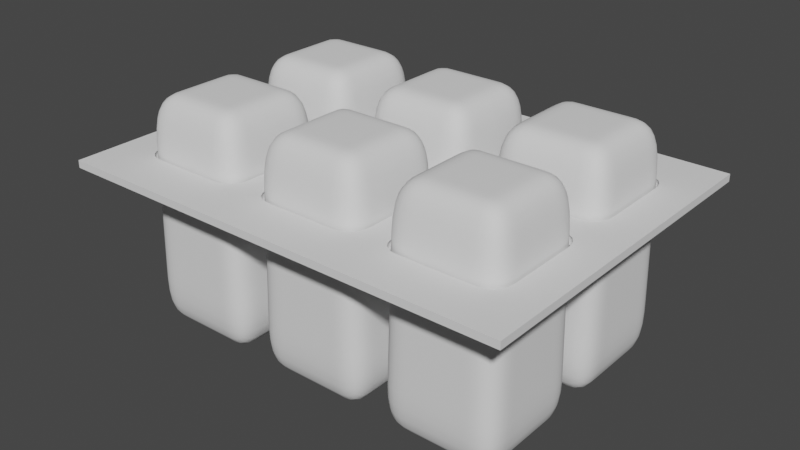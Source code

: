# Source: BrightModuleButton.blend  (saved by Blender 2.80.75; exported with 4.5.12 LTS)
import bpy
from mathutils import Matrix  # noqa: F401  (used for matrix-valued properties, if any)

bpy.ops.wm.read_factory_settings(use_empty=True)
scene = bpy.context.scene
scene.name = 'Scene'

# ---- collections
col_collection = bpy.data.collections.new('Collection'); scene.collection.children.link(col_collection)

# ---- world
world_world = bpy.data.worlds.new('World'); scene.world = world_world
world_world.use_nodes = True; world_world.node_tree.nodes.clear()
_N = world_world.node_tree.nodes; _L = world_world.node_tree.links
n0 = _N.new('ShaderNodeOutputWorld'); n0.name = 'World Output'; n0.location = (300, 300)
n1 = _N.new('ShaderNodeBackground'); n1.name = 'Background'; n1.location = (10, 300)
n1.inputs[0].default_value = (0.05088, 0.05088, 0.05088, 1.0)
_L.new(n1.outputs[0], n0.inputs[0])
n0.is_active_output = True
world_world.color = (0.05088, 0.05088, 0.05088)
world_world.use_sun_shadow = False
world_world.sun_shadow_jitter_overblur = 0.0

# ---- meshes
me_cube_006 = bpy.data.meshes.new('Cube.006')
me_cube_006.from_pydata([(-1.0, -1.0, -1.0), (-0.9282, -0.9282, 1.0), (-1.0, 1.0, -1.0), (-0.9282, 0.9282, 1.0), (1.0, -1.0, -1.0), (0.9282, -0.9282, 1.0), (1.0, 1.0, -1.0), (0.9282, 0.9282, 1.0)], [], [(0, 1, 3, 2), (2, 3, 7, 6), (6, 7, 5, 4), (4, 5, 1, 0), (2, 6, 4, 0), (7, 3, 1, 5)])
me_cube_006.polygons.foreach_set('use_smooth', [True] * 6)
_uv = me_cube_006.uv_layers.new(name='UVMap')
_uv.uv.foreach_set('vector', [0.375, 0.0, 0.625, 0.0, 0.625, 0.25, 0.375, 0.25, 0.375, 0.25, 0.625, 0.25, 0.625, 0.5, 0.375, 0.5, 0.375, 0.5, 0.625, 0.5, 0.625, 0.75, 0.375, 0.75, 0.375, 0.75, 0.625, 0.75, 0.625, 1.0, 0.375, 1.0, 0.125, 0.5, 0.375, 0.5, 0.375, 0.75, 0.125, 0.75, 0.625, 0.5, 0.875, 0.5, 0.875, 0.75, 0.625, 0.75])
me_cube_006.use_remesh_preserve_volume = False
me_cube_006.use_remesh_preserve_attributes = False
me_cube_006.use_mirror_vertex_groups = False
me_cube_006.update()
me_cube_000 = bpy.data.meshes.new('Cube.000')
me_cube_000.from_pydata([(-1.0, -1.0, -1.0), (-0.9282, -0.9282, 1.0), (-1.0, 1.0, -1.0), (-0.9282, 0.9282, 1.0), (1.0, -1.0, -1.0), (0.9282, -0.9282, 1.0), (1.0, 1.0, -1.0), (0.9282, 0.9282, 1.0)], [], [(0, 1, 3, 2), (2, 3, 7, 6), (6, 7, 5, 4), (4, 5, 1, 0), (2, 6, 4, 0), (7, 3, 1, 5)])
me_cube_000.polygons.foreach_set('use_smooth', [True] * 6)
_uv = me_cube_000.uv_layers.new(name='UVMap')
_uv.uv.foreach_set('vector', [0.375, 0.0, 0.625, 0.0, 0.625, 0.25, 0.375, 0.25, 0.375, 0.25, 0.625, 0.25, 0.625, 0.5, 0.375, 0.5, 0.375, 0.5, 0.625, 0.5, 0.625, 0.75, 0.375, 0.75, 0.375, 0.75, 0.625, 0.75, 0.625, 1.0, 0.375, 1.0, 0.125, 0.5, 0.375, 0.5, 0.375, 0.75, 0.125, 0.75, 0.625, 0.5, 0.875, 0.5, 0.875, 0.75, 0.625, 0.75])
me_cube_000.use_remesh_preserve_volume = False
me_cube_000.use_remesh_preserve_attributes = False
me_cube_000.use_mirror_vertex_groups = False
me_cube_000.update()
me_cube_001 = bpy.data.meshes.new('Cube.001')
me_cube_001.from_pydata([(-1.0, -1.0, -1.0), (-0.9282, -0.9282, 1.0), (-1.0, 1.0, -1.0), (-0.9282, 0.9282, 1.0), (1.0, -1.0, -1.0), (0.9282, -0.9282, 1.0), (1.0, 1.0, -1.0), (0.9282, 0.9282, 1.0)], [], [(0, 1, 3, 2), (2, 3, 7, 6), (6, 7, 5, 4), (4, 5, 1, 0), (2, 6, 4, 0), (7, 3, 1, 5)])
me_cube_001.polygons.foreach_set('use_smooth', [True] * 6)
_uv = me_cube_001.uv_layers.new(name='UVMap')
_uv.uv.foreach_set('vector', [0.375, 0.0, 0.625, 0.0, 0.625, 0.25, 0.375, 0.25, 0.375, 0.25, 0.625, 0.25, 0.625, 0.5, 0.375, 0.5, 0.375, 0.5, 0.625, 0.5, 0.625, 0.75, 0.375, 0.75, 0.375, 0.75, 0.625, 0.75, 0.625, 1.0, 0.375, 1.0, 0.125, 0.5, 0.375, 0.5, 0.375, 0.75, 0.125, 0.75, 0.625, 0.5, 0.875, 0.5, 0.875, 0.75, 0.625, 0.75])
me_cube_001.use_remesh_preserve_volume = False
me_cube_001.use_remesh_preserve_attributes = False
me_cube_001.use_mirror_vertex_groups = False
me_cube_001.update()
me_cube_004 = bpy.data.meshes.new('Cube.004')
me_cube_004.from_pydata([(-1.0, -1.0, -1.0), (-0.9282, -0.9282, 1.0), (-1.0, 1.0, -1.0), (-0.9282, 0.9282, 1.0), (1.0, -1.0, -1.0), (0.9282, -0.9282, 1.0), (1.0, 1.0, -1.0), (0.9282, 0.9282, 1.0)], [], [(0, 1, 3, 2), (2, 3, 7, 6), (6, 7, 5, 4), (4, 5, 1, 0), (2, 6, 4, 0), (7, 3, 1, 5)])
me_cube_004.polygons.foreach_set('use_smooth', [True] * 6)
_uv = me_cube_004.uv_layers.new(name='UVMap')
_uv.uv.foreach_set('vector', [0.375, 0.0, 0.625, 0.0, 0.625, 0.25, 0.375, 0.25, 0.375, 0.25, 0.625, 0.25, 0.625, 0.5, 0.375, 0.5, 0.375, 0.5, 0.625, 0.5, 0.625, 0.75, 0.375, 0.75, 0.375, 0.75, 0.625, 0.75, 0.625, 1.0, 0.375, 1.0, 0.125, 0.5, 0.375, 0.5, 0.375, 0.75, 0.125, 0.75, 0.625, 0.5, 0.875, 0.5, 0.875, 0.75, 0.625, 0.75])
me_cube_004.use_remesh_preserve_volume = False
me_cube_004.use_remesh_preserve_attributes = False
me_cube_004.use_mirror_vertex_groups = False
me_cube_004.update()
me_cube_003 = bpy.data.meshes.new('Cube.003')
me_cube_003.from_pydata([(-1.0, -1.0, -1.0), (-0.9282, -0.9282, 1.0), (-1.0, 1.0, -1.0), (-0.9282, 0.9282, 1.0), (1.0, -1.0, -1.0), (0.9282, -0.9282, 1.0), (1.0, 1.0, -1.0), (0.9282, 0.9282, 1.0)], [], [(0, 1, 3, 2), (2, 3, 7, 6), (6, 7, 5, 4), (4, 5, 1, 0), (2, 6, 4, 0), (7, 3, 1, 5)])
me_cube_003.polygons.foreach_set('use_smooth', [True] * 6)
_uv = me_cube_003.uv_layers.new(name='UVMap')
_uv.uv.foreach_set('vector', [0.375, 0.0, 0.625, 0.0, 0.625, 0.25, 0.375, 0.25, 0.375, 0.25, 0.625, 0.25, 0.625, 0.5, 0.375, 0.5, 0.375, 0.5, 0.625, 0.5, 0.625, 0.75, 0.375, 0.75, 0.375, 0.75, 0.625, 0.75, 0.625, 1.0, 0.375, 1.0, 0.125, 0.5, 0.375, 0.5, 0.375, 0.75, 0.125, 0.75, 0.625, 0.5, 0.875, 0.5, 0.875, 0.75, 0.625, 0.75])
me_cube_003.use_remesh_preserve_volume = False
me_cube_003.use_remesh_preserve_attributes = False
me_cube_003.use_mirror_vertex_groups = False
me_cube_003.update()
me_cube_002 = bpy.data.meshes.new('Cube.002')
me_cube_002.from_pydata([(-1.0, -1.0, -1.0), (-0.9282, -0.9282, 1.0), (-1.0, 1.0, -1.0), (-0.9282, 0.9282, 1.0), (1.0, -1.0, -1.0), (0.9282, -0.9282, 1.0), (1.0, 1.0, -1.0), (0.9282, 0.9282, 1.0)], [], [(0, 1, 3, 2), (2, 3, 7, 6), (6, 7, 5, 4), (4, 5, 1, 0), (2, 6, 4, 0), (7, 3, 1, 5)])
me_cube_002.polygons.foreach_set('use_smooth', [True] * 6)
_uv = me_cube_002.uv_layers.new(name='UVMap')
_uv.uv.foreach_set('vector', [0.375, 0.0, 0.625, 0.0, 0.625, 0.25, 0.375, 0.25, 0.375, 0.25, 0.625, 0.25, 0.625, 0.5, 0.375, 0.5, 0.375, 0.5, 0.625, 0.5, 0.625, 0.75, 0.375, 0.75, 0.375, 0.75, 0.625, 0.75, 0.625, 1.0, 0.375, 1.0, 0.125, 0.5, 0.375, 0.5, 0.375, 0.75, 0.125, 0.75, 0.625, 0.5, 0.875, 0.5, 0.875, 0.75, 0.625, 0.75])
me_cube_002.use_remesh_preserve_volume = False
me_cube_002.use_remesh_preserve_attributes = False
me_cube_002.use_mirror_vertex_groups = False
me_cube_002.update()
me_plane = bpy.data.meshes.new('Plane')
me_plane.from_pydata([(-0.1224, 0.07339, -0.007861), (-0.1504, 0.07415, -0.02277), (-0.178, 0.0779, -0.02722), (-0.2024, 0.08776, -0.02049), (-0.2212, 0.105, -0.01357), (-0.245, 0.2369, -0.007861), (-0.2444, 0.1999, -0.02187), (-0.2416, 0.1627, -0.02792), (-0.2341, 0.1301, -0.02115), (-0.245, 0.5631, -0.007861), (-0.2444, 0.6005, -0.02277), (-0.2416, 0.6374, -0.02722), (-0.2342, 0.6698, -0.02049), (-0.2212, 0.6949, -0.01357), (-0.1224, 0.7266, -0.007861), (-0.1501, 0.7259, -0.02187), (-0.178, 0.7221, -0.02792), (-0.2024, 0.7122, -0.02115), (0.245, 0.2369, -0.007861), (0.2444, 0.1995, -0.02277), (0.2416, 0.1626, -0.02722), (0.2342, 0.1302, -0.02049), (0.2212, 0.1051, -0.01357), (0.1224, 0.07339, -0.007861), (0.1501, 0.07411, -0.02187), (0.178, 0.07789, -0.02792), (0.2024, 0.08782, -0.02115), (0.1224, 0.7266, -0.007861), (0.1504, 0.7259, -0.02277), (0.178, 0.7221, -0.02722), (0.2024, 0.7122, -0.02049), (0.2212, 0.695, -0.01357), (0.245, 0.5631, -0.007861), (0.2444, 0.6001, -0.02187), (0.2416, 0.6373, -0.02792), (0.2341, 0.6699, -0.02115), (-0.7224, 0.07339, -0.007861), (-0.7504, 0.07415, -0.02277), (-0.778, 0.0779, -0.02722), (-0.8024, 0.08776, -0.02049), (-0.8212, 0.105, -0.01357), (-0.845, 0.2369, -0.007861), (-0.8444, 0.1999, -0.02187), (-0.8416, 0.1627, -0.02792), (-0.8341, 0.1301, -0.02115), (-0.845, 0.5631, -0.007861), (-0.8444, 0.6005, -0.02277), (-0.8416, 0.6374, -0.02722), (-0.8342, 0.6698, -0.02049), (-0.8212, 0.6949, -0.01357), (-0.7224, 0.7266, -0.007861), (-0.7501, 0.7259, -0.02187), (-0.778, 0.7221, -0.02792), (-0.8024, 0.7122, -0.02115), (-0.355, 0.2369, -0.007861), (-0.3556, 0.1995, -0.02277), (-0.3584, 0.1626, -0.02722), (-0.3658, 0.1302, -0.02049), (-0.3788, 0.1051, -0.01357), (-0.4776, 0.07339, -0.007861), (-0.4499, 0.07411, -0.02187), (-0.422, 0.07789, -0.02792), (-0.3976, 0.08782, -0.02115), (-0.4776, 0.7266, -0.007861), (-0.4496, 0.7259, -0.02277), (-0.422, 0.7221, -0.02722), (-0.3976, 0.7122, -0.02049), (-0.3788, 0.695, -0.01357), (-0.355, 0.5631, -0.007861), (-0.3556, 0.6001, -0.02187), (-0.3584, 0.6373, -0.02792), (-0.3659, 0.6699, -0.02115), (0.4776, 0.07339, -0.007861), (0.4496, 0.07415, -0.02277), (0.422, 0.0779, -0.02722), (0.3976, 0.08776, -0.02049), (0.3788, 0.105, -0.01357), (0.355, 0.2369, -0.007861), (0.3556, 0.1999, -0.02187), (0.3584, 0.1627, -0.02792), (0.3659, 0.1301, -0.02115), (0.355, 0.5631, -0.007861), (0.3556, 0.6005, -0.02277), (0.3584, 0.6374, -0.02722), (0.3658, 0.6698, -0.02049), (0.3788, 0.6949, -0.01357), (0.4776, 0.7266, -0.007861), (0.4499, 0.7259, -0.02187), (0.422, 0.7221, -0.02792), (0.3976, 0.7122, -0.02115), (0.845, 0.2369, -0.007861), (0.8444, 0.1995, -0.02277), (0.8416, 0.1626, -0.02722), (0.8342, 0.1302, -0.02049), (0.8212, 0.1051, -0.01357), (0.7224, 0.07339, -0.007861), (0.7501, 0.07411, -0.02187), (0.778, 0.07789, -0.02792), (0.8024, 0.08782, -0.02115), (0.7224, 0.7266, -0.007861), (0.7504, 0.7259, -0.02277), (0.778, 0.7221, -0.02722), (0.8024, 0.7122, -0.02049), (0.8212, 0.695, -0.01357), (0.845, 0.5631, -0.007861), (0.8444, 0.6001, -0.02187), (0.8416, 0.6373, -0.02792), (0.8341, 0.6699, -0.02115), (0.4776, -0.7266, -0.007861), (0.4496, -0.7259, -0.02277), (0.422, -0.7221, -0.02722), (0.3976, -0.7122, -0.02049), (0.3788, -0.695, -0.01357), (0.355, -0.5631, -0.007861), (0.3556, -0.6001, -0.02187), (0.3584, -0.6373, -0.02792), (0.3659, -0.6699, -0.02115), (0.355, -0.2369, -0.007861), (0.3556, -0.1995, -0.02277), (0.3584, -0.1626, -0.02722), (0.3658, -0.1302, -0.02049), (0.3788, -0.1051, -0.01357), (0.4776, -0.07339, -0.007861), (0.4499, -0.07411, -0.02187), (0.422, -0.07789, -0.02792), (0.3976, -0.08782, -0.02115), (0.845, -0.5631, -0.007861), (0.8444, -0.6005, -0.02277), (0.8416, -0.6374, -0.02722), (0.8342, -0.6698, -0.02049), (0.8212, -0.6949, -0.01357), (0.7224, -0.7266, -0.007861), (0.7501, -0.7259, -0.02187), (0.778, -0.7221, -0.02792), (0.8024, -0.7122, -0.02115), (0.7224, -0.07339, -0.007861), (0.7504, -0.07415, -0.02277), (0.778, -0.0779, -0.02722), (0.8024, -0.08776, -0.02049), (0.8212, -0.105, -0.01357), (0.845, -0.2369, -0.007861), (0.8444, -0.1999, -0.02187), (0.8416, -0.1627, -0.02792), (0.8341, -0.1301, -0.02115), (-0.1224, -0.7266, -0.007861), (-0.1504, -0.7259, -0.02277), (-0.178, -0.7221, -0.02722), (-0.2024, -0.7122, -0.02049), (-0.2212, -0.695, -0.01357), (-0.245, -0.5631, -0.007861), (-0.2444, -0.6001, -0.02187), (-0.2416, -0.6373, -0.02792), (-0.2341, -0.6699, -0.02115), (-0.245, -0.2369, -0.007861), (-0.2444, -0.1995, -0.02277), (-0.2416, -0.1626, -0.02722), (-0.2342, -0.1302, -0.02049), (-0.2212, -0.1051, -0.01357), (-0.1224, -0.07339, -0.007861), (-0.1501, -0.07411, -0.02187), (-0.178, -0.07789, -0.02792), (-0.2024, -0.08782, -0.02115), (0.245, -0.5631, -0.007861), (0.2444, -0.6005, -0.02277), (0.2416, -0.6374, -0.02722), (0.2342, -0.6698, -0.02049), (0.2212, -0.6949, -0.01357), (0.1224, -0.7266, -0.007861), (0.1501, -0.7259, -0.02187), (0.178, -0.7221, -0.02792), (0.2024, -0.7122, -0.02115), (0.1224, -0.07339, -0.007861), (0.1504, -0.07415, -0.02277), (0.178, -0.0779, -0.02722), (0.2024, -0.08776, -0.02049), (0.2212, -0.105, -0.01357), (0.245, -0.2369, -0.007861), (0.2444, -0.1999, -0.02187), (0.2416, -0.1627, -0.02792), (0.2341, -0.1301, -0.02115), (-0.7224, -0.7266, -0.007861), (-0.7504, -0.7259, -0.02277), (-0.778, -0.7221, -0.02722), (-0.8024, -0.7122, -0.02049), (-0.8212, -0.695, -0.01357), (-0.845, -0.5631, -0.007861), (-0.8444, -0.6001, -0.02187), (-0.8416, -0.6373, -0.02792), (-0.8341, -0.6699, -0.02115), (-0.845, -0.2369, -0.007861), (-0.8444, -0.1995, -0.02277), (-0.8416, -0.1626, -0.02722), (-0.8342, -0.1302, -0.02049), (-0.8212, -0.1051, -0.01357), (-0.7224, -0.07339, -0.007861), (-0.7501, -0.07411, -0.02187), (-0.778, -0.07789, -0.02792), (-0.8024, -0.08782, -0.02115), (-0.355, -0.5631, -0.007861), (-0.3556, -0.6005, -0.02277), (-0.3584, -0.6374, -0.02722), (-0.3658, -0.6698, -0.02049), (-0.3788, -0.6949, -0.01357), (-0.4776, -0.7266, -0.007861), (-0.4499, -0.7259, -0.02187), (-0.422, -0.7221, -0.02792), (-0.3976, -0.7122, -0.02115), (-0.4776, -0.07339, -0.007861), (-0.4496, -0.07415, -0.02277), (-0.422, -0.0779, -0.02722), (-0.3976, -0.08776, -0.02049), (-0.3788, -0.105, -0.01357), (-0.355, -0.2369, -0.007861), (-0.3556, -0.1999, -0.02187), (-0.3584, -0.1627, -0.02792), (-0.3659, -0.1301, -0.02115), (-1.0, -1.0, 0.0), (1.0, -1.0, 0.0), (-1.0, 1.0, 0.0), (1.0, 1.0, 0.0), (-1.0, 1.0, -0.1285), (-1.0, -1.0, -0.1285), (1.0, -1.0, -0.1285), (1.0, 1.0, -0.1285), (-0.4777, -0.07333, -9.313e-10), (-0.7223, -0.07333, -9.313e-10), (-0.75, -0.07391, -3.725e-09), (-0.3977, -0.08754, -9.313e-09), (-0.4498, -0.07394, 1.676e-08), (-0.4222, -0.0776, 1.863e-09), (-0.3788, -0.105, 3.725e-09), (-0.8213, -0.105, 3.725e-09), (-0.8343, -0.1303, -9.313e-09), (-0.8418, -0.1629, 1.863e-09), (-0.355, -0.2369, -9.313e-10), (-0.3554, -0.2001, -3.725e-09), (-0.8445, -0.1997, 1.676e-08), (-0.845, -0.2369, -9.313e-10), (-0.355, -0.5631, -9.313e-10), (-0.3555, -0.6003, 1.676e-08), (-0.8446, -0.5999, -3.725e-09), (-0.845, -0.5631, -9.313e-10), (-0.3582, -0.6371, 1.863e-09), (-0.3657, -0.6697, -9.313e-09), (-0.3787, -0.695, 3.725e-09), (-0.8212, -0.695, 3.725e-09), (-0.3976, -0.7124, 9.313e-09), (-0.4222, -0.7224, 0.0), (-0.7778, -0.7224, 1.863e-09), (-0.8023, -0.7125, -9.313e-09), (-0.45, -0.7261, -3.725e-09), (-0.4777, -0.7267, -9.313e-10), (-0.7223, -0.7267, -9.313e-10), (-0.7502, -0.7261, 1.676e-08), (-0.7778, -0.07759, 0.0), (-0.7229, -0.07814, -0.1285), (-0.4771, -0.07814, -0.1285), (-0.7505, -0.07865, -0.1285), (-0.3813, -0.1083, -0.1285), (-0.3987, -0.09213, -0.1285), (-0.8013, -0.09215, -0.1285), (-0.8024, -0.0876, 9.313e-09), (-0.8188, -0.1083, -0.1285), (-0.3657, -0.1302, 9.313e-09), (-0.3691, -0.1315, -0.1285), (-0.8309, -0.1316, -0.1285), (-0.3586, -0.2361, -0.1285), (-0.359, -0.1993, -0.1285), (-0.3582, -0.163, 0.0), (-0.841, -0.199, -0.1285), (-0.8414, -0.2361, -0.1285), (-0.3586, -0.5639, -0.1285), (-0.841, -0.6007, -0.1285), (-0.8414, -0.5639, -0.1285), (-0.3691, -0.6684, -0.1285), (-0.8309, -0.6685, -0.1285), (-0.8343, -0.6698, 9.313e-09), (-0.8418, -0.637, 0.0), (-0.3812, -0.6917, -0.1285), (-0.3987, -0.7079, -0.1285), (-0.8013, -0.7079, -0.1285), (-0.8187, -0.6917, -0.1285), (-0.7229, -0.7219, -0.1285), (-0.4771, -0.7219, -0.1285), (-0.4495, -0.7213, -0.1285), (-0.4219, -0.0824, -0.1285), (-0.4493, -0.07868, -0.1285), (-0.778, -0.08236, -0.1285), (-0.3618, -0.1627, -0.1285), (-0.8382, -0.1626, -0.1285), (-0.359, -0.601, -0.1285), (-0.3618, -0.6374, -0.1285), (-0.8382, -0.6373, -0.1285), (-0.422, -0.7176, -0.1285), (-0.7507, -0.7213, -0.1285), (-0.7781, -0.7176, -0.1285), (0.1223, -0.07333, -9.313e-10), (-0.1223, -0.07333, -9.313e-10), (-0.15, -0.07391, 2.235e-08), (0.2023, -0.08754, -9.313e-09), (0.1502, -0.07394, -1.118e-08), (0.1778, -0.0776, 1.863e-09), (0.2212, -0.105, -2.142e-08), (-0.2213, -0.105, -2.142e-08), (-0.2343, -0.1303, -9.313e-09), (-0.2418, -0.1629, 1.863e-09), (0.245, -0.2369, -9.313e-10), (0.2446, -0.2001, 2.235e-08), (-0.2445, -0.1997, -1.118e-08), (-0.245, -0.2369, 1.756e-07), (0.245, -0.5631, -7.683e-08), (0.2445, -0.6003, 4.098e-08), (-0.2446, -0.5987, -8.554e-10), (-0.2446, -0.5999, 2.235e-08), (-0.245, -0.5631, -1.35e-08), (0.2418, -0.6371, 2.98e-08), (0.2343, -0.6697, -2.049e-08), (0.2213, -0.695, 1.676e-08), (-0.2212, -0.695, -8.382e-09), (0.2024, -0.7124, -1.676e-08), (0.1778, -0.7224, 0.0), (-0.1778, -0.7224, -9.313e-09), (-0.2023, -0.7125, 3.725e-09), (0.1504, -0.726, -5.84e-10), (0.15, -0.7261, 2.235e-08), (0.1223, -0.7267, -9.313e-10), (-0.1223, -0.7267, 1.164e-08), (-0.1502, -0.7261, 1.863e-09), (-0.1778, -0.07759, 0.0), (-0.1229, -0.07814, -0.1285), (0.1229, -0.07814, -0.1285), (-0.1505, -0.07865, -0.1285), (0.2187, -0.1083, -0.1285), (0.2013, -0.09213, -0.1285), (-0.2013, -0.09215, -0.1285), (-0.2024, -0.0876, 2.235e-08), (-0.2188, -0.1083, -0.1285), (0.2343, -0.1302, 2.235e-08), (0.2309, -0.1315, -0.1285), (-0.2309, -0.1316, -0.1285), (0.2414, -0.2361, -0.1285), (0.241, -0.1993, -0.1285), (0.2418, -0.163, 0.0), (-0.241, -0.199, -0.1285), (-0.2414, -0.2361, -0.1285), (0.2414, -0.5735, -0.1285), (0.2414, -0.5639, -0.1285), (-0.241, -0.6007, -0.1285), (-0.2414, -0.5639, -0.1285), (-0.2414, -0.302, -0.1285), (0.2309, -0.6684, -0.1285), (-0.2309, -0.6685, -0.1285), (-0.2343, -0.6698, 9.313e-09), (-0.2418, -0.637, 1.304e-08), (0.2188, -0.6917, -0.1285), (0.2013, -0.7079, -0.1285), (-0.2013, -0.7079, -0.1285), (-0.2187, -0.6917, -0.1285), (-0.1229, -0.7219, -0.1285), (0.1229, -0.7219, -0.1285), (0.1505, -0.7213, -0.1285), (0.1781, -0.0824, -0.1285), (0.1507, -0.07868, -0.1285), (-0.178, -0.08236, -0.1285), (0.2382, -0.1627, -0.1285), (-0.2382, -0.1626, -0.1285), (0.241, -0.601, -0.1285), (0.2382, -0.6374, -0.1285), (-0.2382, -0.6373, -0.1285), (0.178, -0.7176, -0.1285), (-0.1507, -0.7213, -0.1285), (-0.1781, -0.7176, -0.1285), (0.7223, -0.07333, -9.313e-10), (0.4777, -0.07333, -9.313e-10), (0.45, -0.07391, -1.676e-08), (0.8023, -0.08754, -9.313e-09), (0.7502, -0.07394, 1.676e-08), (0.7778, -0.0776, 1.676e-08), (0.8212, -0.105, -8.382e-09), (0.3787, -0.105, -8.382e-09), (0.3657, -0.1303, -9.313e-09), (0.3582, -0.1629, 1.676e-08), (0.845, -0.2369, -9.313e-10), (0.8446, -0.2001, -1.676e-08), (0.3555, -0.1997, 1.676e-08), (0.355, -0.2369, -9.313e-10), (0.845, -0.5631, -9.313e-10), (0.8445, -0.6003, 1.676e-08), (0.3554, -0.5999, -6.892e-08), (0.355, -0.5631, 1.164e-08), (0.355, -0.3481, -7.956e-10), (0.8418, -0.6371, 1.676e-08), (0.8343, -0.6697, -9.313e-09), (0.8213, -0.695, -8.382e-09), (0.3788, -0.695, -1.471e-07), (0.8024, -0.7124, -5.588e-09), (0.7778, -0.7224, 0.0), (0.4222, -0.7224, 1.676e-08), (0.3977, -0.7125, -5.96e-08), (0.75, -0.7261, -1.676e-08), (0.7223, -0.7267, 7.451e-08), (0.4777, -0.7267, 2.421e-08), (0.4498, -0.7261, -1.024e-07), (0.4222, -0.07759, 0.0), (0.4771, -0.07814, -0.1285), (0.7229, -0.07814, -0.1285), (0.4495, -0.07865, -0.1285), (0.8187, -0.1083, -0.1285), (0.8013, -0.09213, -0.1285), (0.3987, -0.09215, -0.1285), (0.3976, -0.0876, -5.588e-09), (0.3812, -0.1083, -0.1285), (0.8343, -0.1302, -5.588e-09), (0.8309, -0.1315, -0.1285), (0.3691, -0.1316, -0.1285), (0.8414, -0.2361, -0.1285), (0.841, -0.1993, -0.1285), (0.8418, -0.163, 0.0), (0.359, -0.199, -0.1285), (0.3586, -0.2361, -0.1285), (0.8414, -0.5639, -0.1285), (0.359, -0.6007, -0.1285), (0.3586, -0.5639, -0.1285), (0.8309, -0.6684, -0.1285), (0.3691, -0.6685, -0.1285), (0.3657, -0.6698, 9.872e-08), (0.3582, -0.637, 1.043e-07), (0.8188, -0.6917, -0.1285), (0.8013, -0.7079, -0.1285), (0.3987, -0.7079, -0.1285), (0.3813, -0.6917, -0.1285), (0.4771, -0.7219, -0.1285), (0.5053, -0.7219, -0.1285), (0.7229, -0.7219, -0.1285), (0.7505, -0.7213, -0.1285), (0.7781, -0.0824, -0.1285), (0.7507, -0.07868, -0.1285), (0.422, -0.08236, -0.1285), (0.8382, -0.1627, -0.1285), (0.3618, -0.1626, -0.1285), (0.841, -0.601, -0.1285), (0.8382, -0.6374, -0.1285), (0.3618, -0.6373, -0.1285), (0.3628, -0.6417, -0.1285), (0.778, -0.7176, -0.1285), (0.4493, -0.7213, -0.1285), (0.4219, -0.7176, -0.1285), (0.7223, 0.7267, 1.164e-08), (0.4777, 0.7267, -9.313e-10), (0.45, 0.7261, 9.313e-09), (0.8023, 0.7125, 6.892e-08), (0.7502, 0.7261, 2.794e-08), (0.7778, 0.7224, 4.284e-08), (0.8212, 0.695, -8.382e-09), (0.3787, 0.695, 3.725e-09), (0.3657, 0.6697, 1.863e-08), (0.3582, 0.6371, 1.676e-08), (0.845, 0.5631, 1.164e-08), (0.8446, 0.5999, 2.235e-08), (0.3555, 0.6003, 1.863e-09), (0.355, 0.5631, -9.313e-10), (0.845, 0.2369, 3.679e-08), (0.845, 0.5511, 1.164e-08), (0.8445, 0.1997, -1.416e-07), (0.3554, 0.2001, -4.452e-07), (0.355, 0.2369, 1.164e-08), (0.355, 0.3832, -5.352e-10), (0.8418, 0.1629, 7.078e-08), (0.8343, 0.1303, -1.118e-07), (0.8213, 0.105, -5.867e-08), (0.3788, 0.105, -8.382e-09), (0.8024, 0.0876, -4.284e-08), (0.7778, 0.07759, 2.366e-07), (0.4222, 0.0776, -9.313e-09), (0.3977, 0.08754, 6.892e-08), (0.75, 0.07391, 2.235e-08), (0.7223, 0.07333, 1.164e-08), (0.4777, 0.07333, -7.683e-08), (0.4498, 0.07394, -2.421e-08), (0.4222, 0.7224, 0.0), (0.4771, 0.7219, -0.1285), (0.7229, 0.7219, -0.1285), (0.4495, 0.7213, -0.1285), (0.8187, 0.6917, -0.1285), (0.8013, 0.7079, -0.1285), (0.3987, 0.7079, -0.1285), (0.3976, 0.7124, 9.313e-09), (0.3812, 0.6917, -0.1285), (0.8343, 0.6698, 4.601e-07), (0.8309, 0.6685, -0.1285), (0.3691, 0.6684, -0.1285), (0.8414, 0.5639, -0.1285), (0.841, 0.6007, -0.1285), (0.8418, 0.637, -1.304e-08), (0.359, 0.601, -0.1285), (0.3586, 0.5639, -0.1285), (0.8414, 0.2361, -0.1285), (0.359, 0.1993, -0.1285), (0.3586, 0.2361, -0.1285), (0.8309, 0.1316, -0.1285), (0.3691, 0.1315, -0.1285), (0.3657, 0.1302, 9.313e-09), (0.3582, 0.163, 0.0), (0.8188, 0.1083, -0.1285), (0.8013, 0.09215, -0.1285), (0.3987, 0.09213, -0.1285), (0.3813, 0.1083, -0.1285), (0.4771, 0.07814, -0.1285), (0.7229, 0.07814, -0.1285), (0.7505, 0.07865, -0.1285), (0.7781, 0.7176, -0.1285), (0.7507, 0.7213, -0.1285), (0.422, 0.7176, -0.1285), (0.8382, 0.6373, -0.1285), (0.3618, 0.6374, -0.1285), (0.841, 0.199, -0.1285), (0.8382, 0.1626, -0.1285), (0.3618, 0.1627, -0.1285), (0.778, 0.08236, -0.1285), (0.4493, 0.07868, -0.1285), (0.4219, 0.0824, -0.1285), (-0.4777, 0.7267, -1.35e-08), (-0.7223, 0.7267, -1.35e-08), (-0.75, 0.7261, -1.676e-08), (-0.3977, 0.7125, 1.863e-08), (-0.4498, 0.7261, 1.863e-09), (-0.4222, 0.7224, 2.98e-08), (-0.3788, 0.695, 1.676e-08), (-0.8213, 0.695, 1.676e-08), (-0.8343, 0.6697, 3.725e-09), (-0.8418, 0.6371, 1.863e-09), (-0.355, 0.5631, -1.35e-08), (-0.3554, 0.5999, -1.676e-08), (-0.8445, 0.6003, 1.863e-09), (-0.845, 0.5631, 1.164e-08), (-0.355, 0.2369, -1.35e-08), (-0.3555, 0.1997, 1.863e-09), (-0.8446, 0.2001, 9.313e-09), (-0.845, 0.2369, -9.313e-10), (-0.3582, 0.1629, 2.98e-08), (-0.3657, 0.1303, 1.863e-08), (-0.3787, 0.105, 1.676e-08), (-0.8212, 0.105, 1.676e-08), (-0.3976, 0.0876, 9.313e-09), (-0.4222, 0.07759, 1.304e-08), (-0.7778, 0.0776, -9.313e-09), (-0.8023, 0.08754, 3.725e-09), (-0.45, 0.07391, -1.676e-08), (-0.4777, 0.07333, -1.35e-08), (-0.7223, 0.07333, 1.164e-08), (-0.7502, 0.07394, 1.863e-09), (-0.7778, 0.7224, 1.304e-08), (-0.7229, 0.7219, -0.1285), (-0.4771, 0.7219, -0.1285), (-0.5053, 0.7219, -0.1285), (-0.7505, 0.7213, -0.1285), (-0.3813, 0.6917, -0.1285), (-0.3987, 0.7079, -0.1285), (-0.8013, 0.7079, -0.1285), (-0.8024, 0.7124, 9.313e-09), (-0.8188, 0.6917, -0.1285), (-0.3657, 0.6698, 9.313e-09), (-0.3691, 0.6685, -0.1285), (-0.8309, 0.6684, -0.1285), (-0.3586, 0.5639, -0.1285), (-0.359, 0.6007, -0.1285), (-0.3582, 0.637, 1.304e-08), (-0.841, 0.601, -0.1285), (-0.8414, 0.5639, -0.1285), (-0.3586, 0.2361, -0.1285), (-0.841, 0.1993, -0.1285), (-0.8414, 0.2361, -0.1285), (-0.3691, 0.1316, -0.1285), (-0.8309, 0.1315, -0.1285), (-0.8343, 0.1302, 9.313e-09), (-0.8418, 0.163, 1.304e-08), (-0.3812, 0.1083, -0.1285), (-0.3987, 0.09215, -0.1285), (-0.8013, 0.09213, -0.1285), (-0.8187, 0.1083, -0.1285), (-0.7229, 0.07814, -0.1285), (-0.4771, 0.07814, -0.1285), (-0.4495, 0.07865, -0.1285), (-0.4219, 0.7176, -0.1285), (-0.4493, 0.7213, -0.1285), (-0.778, 0.7176, -0.1285), (-0.3618, 0.6373, -0.1285), (-0.3628, 0.6417, -0.1285), (-0.8382, 0.6374, -0.1285), (-0.359, 0.199, -0.1285), (-0.3618, 0.1626, -0.1285), (-0.8382, 0.1627, -0.1285), (-0.422, 0.08236, -0.1285), (-0.7507, 0.07868, -0.1285), (-0.7781, 0.0824, -0.1285), (0.1223, 0.7267, -9.313e-10), (-0.1223, 0.7267, -9.313e-10), (-0.15, 0.7261, 2.235e-08), (0.2023, 0.7125, 1.863e-08), (0.1502, 0.7261, 2.794e-08), (0.1778, 0.7224, 1.863e-09), (0.2212, 0.695, -8.382e-09), (-0.2213, 0.695, -8.382e-09), (-0.2343, 0.6697, 1.863e-08), (-0.2382, 0.6532, -3.009e-10), (-0.2418, 0.6371, 4.545e-07), (0.245, 0.5631, -1.35e-08), (0.2446, 0.5999, 2.235e-08), (-0.2445, 0.6003, -1.118e-08), (-0.245, 0.5631, -9.313e-10), (0.245, 0.2369, -1.49e-08), (0.245, 0.4332, -4.918e-10), (0.2445, 0.1997, 1.676e-08), (-0.2446, 0.2001, -1.676e-08), (-0.245, 0.2369, -2.98e-08), (0.2418, 0.1629, 1.863e-09), (0.2343, 0.1303, 3.725e-09), (0.2213, 0.105, -2.142e-08), (-0.2212, 0.105, 3.725e-09), (0.2024, 0.0876, 9.313e-09), (0.1778, 0.07759, 0.0), (-0.1778, 0.0776, -3.539e-08), (-0.2023, 0.08754, -4.843e-08), (0.15, 0.07391, 2.235e-08), (0.1223, 0.07333, 1.164e-08), (-0.1223, 0.07333, 2.421e-08), (-0.1502, 0.07394, -5.029e-08), (-0.1778, 0.7224, 1.304e-08), (-0.1229, 0.7219, -0.1285), (0.1229, 0.7219, -0.1285), (-0.1505, 0.7213, -0.1285), (0.2187, 0.6917, -0.1285), (0.2013, 0.7079, -0.1285), (-0.2013, 0.7079, -0.1285), (-0.2024, 0.7124, -1.676e-08), (-0.2188, 0.6917, -0.1285), (0.2343, 0.6698, 2.235e-08), (0.2309, 0.6685, -0.1285), (-0.2309, 0.6684, -0.1285), (0.2414, 0.5639, -0.1285), (0.241, 0.6007, -0.1285), (0.2418, 0.637, 1.304e-08), (-0.241, 0.601, -0.1285), (-0.2414, 0.5735, -0.1285), (-0.2414, 0.5639, -0.1285), (0.2414, 0.2361, -0.1285), (0.2414, 0.302, -0.1285), (-0.241, 0.1993, -0.1285), (-0.2414, 0.2361, -0.1285), (0.2309, 0.1316, -0.1285), (-0.2309, 0.1315, -0.1285), (-0.2343, 0.1302, -1.676e-08), (-0.2418, 0.163, -1.304e-08), (0.2188, 0.1083, -0.1285), (0.2013, 0.09215, -0.1285), (-0.2013, 0.09213, -0.1285), (-0.2187, 0.1083, -0.1285), (-0.1229, 0.07814, -0.1285), (0.1229, 0.07814, -0.1285), (0.1505, 0.07865, -0.1285), (0.1781, 0.7176, -0.1285), (0.1507, 0.7213, -0.1285), (-0.178, 0.7176, -0.1285), (0.2382, 0.6373, -0.1285), (-0.2382, 0.6374, -0.1285), (0.241, 0.199, -0.1285), (0.2382, 0.1626, -0.1285), (-0.2382, 0.1627, -0.1285), (0.178, 0.08236, -0.1285), (-0.1507, 0.07868, -0.1285), (-0.1781, 0.0824, -0.1285)], [], [(0, 657, 669, 1), (1, 669, 670, 2), (2, 670, 655, 3), (3, 655, 656, 4), (5, 6, 647, 648), (6, 7, 667, 647), (7, 8, 650, 667), (8, 4, 656, 650), (9, 644, 643, 642, 10), (10, 642, 664, 11), (11, 664, 638, 12), (12, 638, 635, 13), (14, 15, 630, 628), (15, 16, 662, 630), (16, 17, 633, 662), (17, 13, 635, 633), (18, 645, 665, 19), (19, 665, 666, 20), (20, 666, 649, 21), (21, 649, 653, 22), (23, 24, 659, 658), (24, 25, 668, 659), (25, 26, 654, 668), (26, 22, 653, 654), (27, 629, 661, 28), (28, 661, 660, 29), (29, 660, 632, 30), (30, 632, 631, 31), (32, 33, 640, 639), (33, 34, 663, 640), (34, 35, 637, 663), (35, 31, 631, 637), (9, 609, 614, 5), (27, 595, 596, 14), (18, 610, 611, 606, 32), (0, 625, 624, 23), (36, 580, 593, 37), (37, 593, 594, 38), (38, 594, 578, 39), (39, 578, 579, 40), (41, 42, 570, 571), (42, 43, 591, 570), (43, 44, 573, 591), (44, 40, 579, 573), (45, 568, 567, 46), (46, 567, 588, 47), (47, 588, 563, 48), (48, 563, 560, 49), (50, 51, 555, 552), (51, 52, 585, 555), (52, 53, 558, 585), (53, 49, 560, 558), (54, 569, 589, 55), (55, 589, 590, 56), (56, 590, 572, 57), (57, 572, 576, 58), (59, 60, 582, 581), (60, 61, 592, 582), (61, 62, 577, 592), (62, 58, 576, 577), (63, 553, 584, 64), (64, 584, 583, 65), (65, 583, 557, 66), (66, 557, 556, 67), (68, 69, 565, 564), (69, 70, 586, 565), (70, 71, 562, 587, 586), (71, 67, 556, 562), (45, 534, 538, 41), (63, 521, 522, 50), (54, 535, 531, 68), (36, 549, 548, 59), (72, 507, 519, 73), (73, 519, 520, 74), (74, 520, 505, 75), (75, 505, 506, 76), (77, 78, 497, 498), (78, 79, 517, 497), (79, 80, 500, 517), (80, 76, 506, 500), (81, 495, 494, 82), (82, 494, 514, 83), (83, 514, 490, 84), (84, 490, 487, 85), (86, 87, 482, 480), (87, 88, 512, 482), (88, 89, 485, 512), (89, 85, 487, 485), (90, 496, 515, 91), (91, 515, 516, 92), (92, 516, 499, 93), (93, 499, 503, 94), (95, 96, 509, 508), (96, 97, 518, 509), (97, 98, 504, 518), (98, 94, 503, 504), (99, 481, 511, 100), (100, 511, 510, 101), (101, 510, 484, 102), (102, 484, 483, 103), (104, 105, 492, 491), (105, 106, 513, 492), (106, 107, 489, 513), (107, 103, 483, 489), (81, 460, 466, 465, 77), (99, 447, 448, 86), (90, 461, 462, 457, 104), (72, 477, 476, 95), (108, 431, 445, 109), (109, 445, 446, 110), (110, 446, 429, 111), (111, 429, 430, 112), (113, 114, 421, 422), (114, 115, 442, 421), (115, 116, 424, 443, 442), (116, 112, 430, 424), (117, 419, 418, 118), (118, 418, 439, 119), (119, 439, 414, 120), (120, 414, 411, 121), (122, 123, 406, 404), (123, 124, 437, 406), (124, 125, 409, 437), (125, 121, 411, 409), (126, 420, 440, 127), (127, 440, 441, 128), (128, 441, 423, 129), (129, 423, 427, 130), (131, 132, 434, 433), (132, 133, 444, 434), (133, 134, 428, 444), (134, 130, 427, 428), (135, 405, 436, 136), (136, 436, 435, 137), (137, 435, 408, 138), (138, 408, 407, 139), (140, 141, 416, 415), (141, 142, 438, 416), (142, 143, 413, 438), (143, 139, 407, 413), (117, 385, 390, 389, 113), (135, 372, 373, 122), (126, 386, 382, 140), (108, 401, 400, 131), (144, 358, 370, 145), (145, 370, 371, 146), (146, 371, 356, 147), (147, 356, 357, 148), (149, 150, 347, 348), (150, 151, 368, 347), (151, 152, 351, 368), (152, 148, 357, 351), (153, 344, 343, 154), (154, 343, 365, 155), (155, 365, 339, 156), (156, 339, 336, 157), (158, 159, 331, 329), (159, 160, 363, 331), (160, 161, 334, 363), (161, 157, 336, 334), (162, 346, 345, 366, 163), (163, 366, 367, 164), (164, 367, 350, 165), (165, 350, 354, 166), (167, 168, 360, 359), (168, 169, 369, 360), (169, 170, 355, 369), (170, 166, 354, 355), (171, 330, 362, 172), (172, 362, 361, 173), (173, 361, 333, 174), (174, 333, 332, 175), (176, 177, 341, 340), (177, 178, 364, 341), (178, 179, 338, 364), (179, 175, 332, 338), (153, 309, 314, 149), (171, 296, 297, 158), (162, 310, 306, 176), (144, 326, 325, 167), (180, 282, 294, 181), (181, 294, 295, 182), (182, 295, 280, 183), (183, 280, 281, 184), (185, 186, 272, 273), (186, 187, 292, 272), (187, 188, 275, 292), (188, 184, 281, 275), (189, 270, 269, 190), (190, 269, 289, 191), (191, 289, 265, 192), (192, 265, 262, 193), (194, 195, 257, 255), (195, 196, 287, 257), (196, 197, 260, 287), (197, 193, 262, 260), (198, 271, 290, 199), (199, 290, 291, 200), (200, 291, 274, 201), (201, 274, 278, 202), (203, 204, 284, 283), (204, 205, 293, 284), (205, 206, 279, 293), (206, 202, 278, 279), (207, 256, 286, 208), (208, 286, 285, 209), (209, 285, 259, 210), (210, 259, 258, 211), (212, 213, 267, 266), (213, 214, 288, 267), (214, 215, 264, 288), (215, 211, 258, 264), (189, 237, 241, 185), (207, 224, 225, 194), (198, 238, 234, 212), (180, 252, 251, 203), (216, 237, 241, 240, 277, 276, 245, 249, 248, 253, 252, 251, 250, 247, 246, 244, 243, 242, 239, 238, 312, 313, 353, 352, 318, 322, 321, 327, 326, 325, 324, 323, 217), (221, 222, 432, 431, 445, 446, 429, 430, 424, 443, 345, 366, 367, 350, 354, 355, 369, 360, 359, 358, 370, 371, 356, 357, 351, 368, 347, 348, 349, 266, 271, 290, 291, 274, 278, 279, 293, 284, 283, 282, 294, 295, 280, 281, 275, 292, 272, 273), (217, 219, 223, 222), (218, 216, 221, 220), (219, 218, 220, 223), (216, 217, 222, 221), (268, 214, 213, 235), (233, 191, 192, 232), (227, 210, 211, 230), (249, 183, 184, 245), (248, 182, 183, 249), (276, 188, 187, 277), (247, 205, 204, 250), (236, 190, 191, 233), (254, 196, 195, 226), (250, 204, 203, 251), (226, 195, 194, 225), (224, 207, 208, 228), (256, 207, 194, 255), (229, 209, 210, 227), (231, 193, 197, 261), (235, 213, 212, 234), (239, 199, 200, 242), (246, 206, 205, 247), (270, 189, 185, 273), (243, 201, 202, 244), (252, 180, 181, 253), (242, 200, 201, 243), (282, 180, 203, 283), (217, 323, 320, 319, 317, 316, 315, 311, 310, 306, 390, 389, 388, 426, 425, 394, 398, 397, 402, 401, 400, 399, 396, 395, 393, 392, 391, 387, 386), (253, 181, 182, 248), (245, 184, 188, 276), (261, 197, 196, 254), (263, 215, 214, 268), (240, 186, 185, 241), (230, 211, 215, 263), (228, 208, 209, 229), (232, 192, 193, 231), (273, 270, 269, 289, 265, 262, 260, 287, 257, 255, 256, 286, 285, 259, 258, 264, 288, 267, 266, 349, 344, 343, 365, 339, 336, 334, 363, 331, 329, 330, 362, 361, 333, 332, 338, 364, 341, 340, 346, 345, 443, 442, 421, 422, 419, 418, 439, 414, 411, 409, 437, 406, 404, 405, 436, 435, 408, 407, 413, 438, 416, 415, 420, 440, 441, 423, 427, 428, 444, 434, 433, 432, 222, 223, 491, 496, 515, 516, 499, 503, 504, 518, 509, 508, 507, 519, 520, 505, 506, 500, 517, 497, 498, 646, 645, 665, 666, 649, 653, 654, 668, 659, 658, 657, 669, 670, 655, 656, 650, 667, 647, 648, 644, 643, 587, 586, 565, 564, 569, 589, 590, 572, 576, 577, 592, 582, 581, 580, 593, 594, 578, 579, 573, 591, 570, 571, 568, 567, 588, 563, 560, 558, 585, 555, 552, 554, 220, 221), (237, 189, 190, 236), (271, 198, 212, 266), (277, 187, 186, 240), (238, 198, 199, 239), (244, 202, 206, 246), (342, 178, 177, 307), (305, 155, 156, 304), (299, 174, 175, 302), (322, 147, 148, 318), (321, 146, 147, 322), (352, 152, 151, 353), (320, 169, 168, 324, 323), (308, 154, 155, 305), (328, 160, 159, 298), (324, 168, 167, 325), (298, 159, 158, 297), (296, 171, 172, 300), (330, 171, 158, 329), (301, 173, 174, 299), (303, 157, 161, 335), (307, 177, 176, 306), (311, 163, 164, 315), (319, 170, 169, 320), (344, 153, 149, 348, 349), (316, 165, 166, 317), (326, 144, 145, 327), (315, 164, 165, 316), (358, 144, 167, 359), (327, 145, 146, 321), (318, 148, 152, 352), (335, 161, 160, 328), (337, 179, 178, 342), (313, 150, 149, 314, 312), (302, 175, 179, 337), (300, 172, 173, 301), (304, 156, 157, 303), (309, 153, 154, 308), (346, 162, 176, 340), (353, 151, 150, 313), (310, 162, 163, 311), (317, 166, 170, 319), (417, 142, 141, 383), (381, 119, 120, 380), (375, 138, 139, 378), (398, 111, 112, 394), (397, 110, 111, 398), (425, 116, 115, 426), (396, 133, 132, 399), (384, 118, 119, 381), (403, 124, 123, 374), (399, 132, 131, 400), (374, 123, 122, 373), (372, 135, 136, 376), (405, 135, 122, 404), (377, 137, 138, 375), (379, 121, 125, 410), (383, 141, 140, 382), (387, 127, 128, 391), (395, 134, 133, 396), (419, 117, 113, 422), (386, 382, 383, 417, 412, 378, 375, 377, 376, 372, 373, 374, 403, 410, 379, 380, 381, 384, 385, 390, 306, 307, 342, 337, 302, 299, 301, 300, 296, 297, 298, 328, 335, 303, 304, 305, 308, 309, 314, 312, 238, 234, 235, 268, 263, 230, 227, 229, 228, 224, 225, 226, 254, 261, 231, 232, 233, 236, 237, 216, 218, 534, 538, 537, 575, 574, 542, 546, 545, 550, 549, 548, 547, 544, 543, 541, 540, 539, 536, 535, 614, 613, 652, 651, 618, 622, 621, 626, 625, 624, 623, 620, 619, 617, 616, 615, 612, 610, 465, 464, 502, 501, 470, 474, 473, 478, 477, 476, 475, 472, 471, 469, 468, 467, 463, 461, 462, 219, 217), (392, 129, 130, 393), (401, 108, 109, 402), (391, 128, 129, 392), (431, 108, 131, 433, 432), (402, 109, 110, 397), (394, 112, 116, 425), (410, 125, 124, 403), (412, 143, 142, 417), (388, 114, 113, 389), (378, 139, 143, 412), (376, 136, 137, 377), (380, 120, 121, 379), (385, 117, 118, 384), (420, 126, 140, 415), (426, 115, 114, 388), (386, 126, 127, 387), (393, 130, 134, 395), (493, 106, 105, 458), (456, 83, 84, 455), (450, 102, 103, 453), (474, 75, 76, 470), (473, 74, 75, 474), (501, 80, 79, 502), (472, 97, 96, 475), (459, 82, 83, 456), (479, 88, 87, 449), (475, 96, 95, 476), (449, 87, 86, 448), (219, 462, 457, 458, 493, 488, 453, 450, 452, 451, 447, 448, 449, 479, 486, 454, 455, 456, 459, 460, 466, 611, 606, 607, 641, 636, 601, 598, 600, 599, 595, 596, 597, 627, 634, 602, 603, 604, 218), (447, 99, 100, 451), (481, 99, 86, 480), (452, 101, 102, 450), (454, 85, 89, 486), (220, 554, 553, 584, 583, 557, 556, 562, 587, 643, 642, 664, 638, 635, 633, 662, 630, 628, 629, 661, 660, 632, 631, 637, 663, 640, 639, 646, 498, 495, 494, 514, 490, 487, 485, 512, 482, 480, 481, 511, 510, 484, 483, 489, 513, 492, 491, 223), (458, 105, 104, 457), (463, 91, 92, 467), (471, 98, 97, 472), (495, 81, 77, 498), (468, 93, 94, 469), (477, 72, 73, 478), (467, 92, 93, 468), (507, 72, 95, 508), (478, 73, 74, 473), (470, 76, 80, 501), (486, 89, 88, 479), (488, 107, 106, 493), (464, 78, 77, 465), (453, 103, 107, 488), (451, 100, 101, 452), (455, 84, 85, 454), (460, 81, 82, 459), (496, 90, 104, 491), (502, 79, 78, 464), (461, 90, 91, 463), (469, 94, 98, 471), (566, 70, 69, 532), (530, 47, 48, 529), (465, 610, 611, 466), (524, 66, 67, 527), (546, 39, 40, 542), (545, 38, 39, 546), (574, 44, 43, 575), (544, 61, 60, 547), (533, 46, 47, 530), (551, 52, 51, 523), (547, 60, 59, 548), (523, 51, 50, 522), (521, 63, 64, 525), (553, 63, 50, 552, 554), (526, 65, 66, 524), (528, 49, 53, 559), (532, 69, 68, 531), (536, 55, 56, 539), (543, 62, 61, 544), (568, 45, 41, 571), (540, 57, 58, 541), (549, 36, 37, 550), (539, 56, 57, 540), (580, 36, 59, 581), (550, 37, 38, 545), (542, 40, 44, 574), (559, 53, 52, 551), (561, 71, 70, 566), (537, 42, 41, 538), (527, 67, 71, 561), (525, 64, 65, 526), (529, 48, 49, 528), (534, 45, 46, 533), (569, 54, 68, 564), (575, 43, 42, 537), (535, 54, 55, 536), (541, 58, 62, 543), (641, 34, 33, 607), (605, 11, 12, 603, 604), (598, 30, 31, 601), (622, 3, 4, 618), (621, 2, 3, 622), (651, 8, 7, 652), (620, 25, 24, 623), (608, 10, 11, 605), (627, 16, 15, 597), (623, 24, 23, 624), (597, 15, 14, 596), (595, 27, 28, 599), (604, 605, 608, 609, 614, 535, 531, 532, 566, 561, 527, 524, 526, 525, 521, 522, 523, 551, 559, 528, 529, 530, 533, 534, 218), (629, 27, 14, 628), (600, 29, 30, 598), (602, 13, 17, 634), (607, 33, 32, 606), (612, 19, 20, 615), (619, 26, 25, 620), (644, 9, 5, 648), (616, 21, 22, 617), (625, 0, 1, 626), (615, 20, 21, 616), (657, 0, 23, 658), (626, 1, 2, 621), (618, 4, 8, 651), (634, 17, 16, 627), (636, 35, 34, 641), (613, 6, 5, 614), (601, 31, 35, 636), (599, 28, 29, 600), (603, 12, 13, 602), (609, 9, 10, 608), (645, 18, 32, 639, 646), (652, 7, 6, 613), (610, 18, 19, 612), (617, 22, 26, 619)])
me_plane.polygons.foreach_set('use_smooth', [1, 1, 1, 1, 1, 1, 1, 1, 1, 1, 1, 1, 1, 1, 1, 1, 1, 1, 1, 1, 1, 1, 1, 1, 1, 1, 1, 1, 1, 1, 1, 1, 1, 1, 1, 1, 1, 1, 1, 1, 1, 1, 1, 1, 1, 1, 1, 1, 1, 1, 1, 1, 1, 1, 1, 1, 1, 1, 1, 1, 1, 1, 1, 1, 1, 1, 1, 1, 1, 1, 1, 1, 1, 1, 1, 1, 1, 1, 1, 1, 1, 1, 1, 1, 1, 1, 1, 1, 1, 1, 1, 1, 1, 1, 1, 1, 1, 1, 1, 1, 1, 1, 1, 1, 1, 1, 1, 1, 1, 1, 1, 1, 1, 1, 1, 1, 1, 1, 1, 1, 1, 1, 1, 1, 1, 1, 1, 1, 1, 1, 1, 1, 1, 1, 1, 1, 1, 1, 1, 1, 1, 1, 1, 1, 1, 1, 1, 1, 1, 1, 1, 1, 1, 1, 1, 1, 1, 1, 1, 1, 1, 1, 1, 1, 1, 1, 1, 1, 1, 1, 1, 1, 1, 1, 1, 1, 1, 1, 1, 1, 1, 1, 1, 1, 1, 1, 1, 1, 1, 1, 1, 1, 1, 1, 1, 1, 1, 1, 1, 1, 1, 1, 1, 1, 1, 1, 1, 1, 1, 1, 1, 1, 1, 1, 1, 1, 0, 0, 0, 0, 0, 0, 1, 1, 1, 1, 1, 1, 1, 1, 1, 1, 1, 1, 1, 1, 1, 1, 1, 1, 1, 1, 1, 1, 1, 0, 1, 1, 1, 1, 1, 1, 1, 1, 0, 1, 1, 1, 1, 1, 1, 1, 1, 1, 1, 1, 1, 1, 1, 1, 1, 1, 1, 1, 1, 1, 1, 1, 1, 1, 1, 1, 1, 1, 1, 1, 1, 1, 1, 1, 1, 1, 1, 1, 1, 1, 1, 1, 1, 1, 1, 1, 1, 1, 1, 1, 1, 1, 1, 1, 1, 1, 1, 1, 1, 0, 1, 1, 1, 1, 1, 1, 1, 1, 1, 1, 1, 1, 1, 1, 1, 1, 1, 1, 1, 1, 1, 1, 1, 1, 1, 1, 1, 1, 0, 1, 1, 1, 1, 0, 1, 1, 1, 1, 1, 1, 1, 1, 1, 1, 1, 1, 1, 1, 1, 1, 1, 1, 1, 1, 1, 1, 1, 0, 1, 1, 1, 1, 1, 1, 1, 1, 1, 1, 1, 1, 1, 1, 1, 1, 1, 1, 1, 1, 1, 1, 1, 1, 1, 1, 1, 1, 1, 1, 1, 1, 1, 1, 1, 1, 1, 1, 1, 1, 1, 1, 1, 1, 1, 1, 0, 1, 1, 1, 1, 1, 1, 1, 1, 1, 1, 1, 1, 1, 1, 1, 1, 1, 1, 1, 1, 1, 1, 1, 1])
_uv = me_plane.uv_layers.new(name='UVMap')
_uv.uv.foreach_set('vector', [0.411, 0.9366, 0.4035, 0.9368, 0.4035, 0.9508, 0.4101, 0.9507, 0.4101, 0.9507, 0.4035, 0.9508, 0.4036, 0.9646, 0.4098, 0.9647, 0.4098, 0.9647, 0.4036, 0.9646, 0.4037, 0.9763, 0.4104, 0.977, 0.4104, 0.977, 0.4037, 0.9763, 0.4044, 1.0, 0.4115, 1.0, 0.411, 0.06337, 0.4101, 0.0494, 0.4035, 0.04932, 0.4035, 0.06321, 0.4101, 0.0494, 0.4098, 0.03535, 0.4036, 0.03548, 0.4035, 0.04932, 0.4098, 0.03535, 0.4104, 0.02295, 0.4037, 0.02368, 0.4036, 0.03548, 0.4104, 0.02295, 0.4115, 0.0, 0.4044, 0.0, 0.4037, 0.02368, 0.411, 0.1866, 0.4035, 0.1868, 0.4035, 0.1904, 0.4035, 0.2008, 0.4101, 0.2007, 0.4101, 0.2007, 0.4035, 0.2008, 0.4036, 0.2146, 0.4098, 0.2147, 0.4098, 0.2147, 0.4036, 0.2146, 0.4037, 0.2263, 0.4104, 0.227, 0.4104, 0.227, 0.4037, 0.2263, 0.4044, 0.25, 0.4115, 0.25, 0.411, 0.3134, 0.4101, 0.2994, 0.4035, 0.2993, 0.4035, 0.3132, 0.4101, 0.2994, 0.4098, 0.2853, 0.4036, 0.2855, 0.4035, 0.2993, 0.4098, 0.2853, 0.4104, 0.2729, 0.4037, 0.2737, 0.4036, 0.2855, 0.4104, 0.2729, 0.4115, 0.25, 0.4044, 0.25, 0.4037, 0.2737, 0.411, 0.6866, 0.4035, 0.6868, 0.4035, 0.7008, 0.4101, 0.7007, 0.4101, 0.7007, 0.4035, 0.7008, 0.4036, 0.7146, 0.4098, 0.7147, 0.4098, 0.7147, 0.4036, 0.7146, 0.4037, 0.7263, 0.4104, 0.727, 0.4104, 0.727, 0.4037, 0.7263, 0.4044, 0.75, 0.4115, 0.75, 0.411, 0.8134, 0.4101, 0.7994, 0.4035, 0.7993, 0.4035, 0.8132, 0.4101, 0.7994, 0.4098, 0.7853, 0.4036, 0.7855, 0.4035, 0.7993, 0.4098, 0.7853, 0.4104, 0.7729, 0.4037, 0.7737, 0.4036, 0.7855, 0.4104, 0.7729, 0.4115, 0.75, 0.4044, 0.75, 0.4037, 0.7737, 0.411, 0.4366, 0.4035, 0.4368, 0.4035, 0.4508, 0.4101, 0.4507, 0.4101, 0.4507, 0.4035, 0.4508, 0.4036, 0.4646, 0.4098, 0.4647, 0.4098, 0.4647, 0.4036, 0.4646, 0.4037, 0.4763, 0.4104, 0.477, 0.4104, 0.477, 0.4037, 0.4763, 0.4044, 0.5, 0.4115, 0.5, 0.411, 0.5634, 0.4101, 0.5494, 0.4035, 0.5493, 0.4035, 0.5632, 0.4101, 0.5494, 0.4098, 0.5353, 0.4036, 0.5355, 0.4035, 0.5493, 0.4098, 0.5353, 0.4104, 0.5229, 0.4037, 0.5237, 0.4036, 0.5355, 0.4104, 0.5229, 0.4115, 0.5, 0.4044, 0.5, 0.4037, 0.5237, 0.411, 0.1866, 0.4115, 0.1866, 0.4115, 0.06338, 0.411, 0.06337, 0.411, 0.4366, 0.4115, 0.4366, 0.4115, 0.3134, 0.411, 0.3134, 0.411, 0.6866, 0.4115, 0.6866, 0.4115, 0.6124, 0.4115, 0.5634, 0.411, 0.5634, 0.411, 0.9366, 0.4115, 0.9366, 0.4115, 0.8134, 0.411, 0.8134, 0.411, 0.9366, 0.4035, 0.9368, 0.4035, 0.9508, 0.4101, 0.9507, 0.4101, 0.9507, 0.4035, 0.9508, 0.4036, 0.9646, 0.4098, 0.9647, 0.4098, 0.9647, 0.4036, 0.9646, 0.4037, 0.9763, 0.4104, 0.977, 0.4104, 0.977, 0.4037, 0.9763, 0.4044, 1.0, 0.4115, 1.0, 0.411, 0.06337, 0.4101, 0.0494, 0.4035, 0.04932, 0.4035, 0.06321, 0.4101, 0.0494, 0.4098, 0.03535, 0.4036, 0.03548, 0.4035, 0.04932, 0.4098, 0.03535, 0.4104, 0.02295, 0.4037, 0.02368, 0.4036, 0.03548, 0.4104, 0.02295, 0.4115, 0.0, 0.4044, 0.0, 0.4037, 0.02368, 0.411, 0.1866, 0.4035, 0.1868, 0.4035, 0.2008, 0.4101, 0.2007, 0.4101, 0.2007, 0.4035, 0.2008, 0.4036, 0.2146, 0.4098, 0.2147, 0.4098, 0.2147, 0.4036, 0.2146, 0.4037, 0.2263, 0.4104, 0.227, 0.4104, 0.227, 0.4037, 0.2263, 0.4044, 0.25, 0.4115, 0.25, 0.411, 0.3134, 0.4101, 0.2994, 0.4035, 0.2993, 0.4035, 0.3132, 0.4101, 0.2994, 0.4098, 0.2853, 0.4036, 0.2855, 0.4035, 0.2993, 0.4098, 0.2853, 0.4104, 0.2729, 0.4037, 0.2737, 0.4036, 0.2855, 0.4104, 0.2729, 0.4115, 0.25, 0.4044, 0.25, 0.4037, 0.2737, 0.411, 0.6866, 0.4035, 0.6868, 0.4035, 0.7008, 0.4101, 0.7007, 0.4101, 0.7007, 0.4035, 0.7008, 0.4036, 0.7146, 0.4098, 0.7147, 0.4098, 0.7147, 0.4036, 0.7146, 0.4037, 0.7263, 0.4104, 0.727, 0.4104, 0.727, 0.4037, 0.7263, 0.4044, 0.75, 0.4115, 0.75, 0.411, 0.8134, 0.4101, 0.7994, 0.4035, 0.7993, 0.4035, 0.8132, 0.4101, 0.7994, 0.4098, 0.7853, 0.4036, 0.7855, 0.4035, 0.7993, 0.4098, 0.7853, 0.4104, 0.7729, 0.4037, 0.7737, 0.4036, 0.7855, 0.4104, 0.7729, 0.4115, 0.75, 0.4044, 0.75, 0.4037, 0.7737, 0.411, 0.4366, 0.4035, 0.4368, 0.4035, 0.4508, 0.4101, 0.4507, 0.4101, 0.4507, 0.4035, 0.4508, 0.4036, 0.4646, 0.4098, 0.4647, 0.4098, 0.4647, 0.4036, 0.4646, 0.4037, 0.4763, 0.4104, 0.477, 0.4104, 0.477, 0.4037, 0.4763, 0.4044, 0.5, 0.4115, 0.5, 0.411, 0.5634, 0.4101, 0.5494, 0.4035, 0.5493, 0.4035, 0.5632, 0.4101, 0.5494, 0.4098, 0.5353, 0.4036, 0.5355, 0.4035, 0.5493, 0.4098, 0.5353, 0.4104, 0.5229, 0.4037, 0.5237, 0.4036, 0.5338, 0.4036, 0.5355, 0.4104, 0.5229, 0.4115, 0.5, 0.4044, 0.5, 0.4037, 0.5237, 0.411, 0.1866, 0.4115, 0.1866, 0.4115, 0.06338, 0.411, 0.06337, 0.411, 0.4366, 0.4115, 0.4366, 0.4115, 0.3134, 0.411, 0.3134, 0.411, 0.6866, 0.4115, 0.6866, 0.4115, 0.5634, 0.411, 0.5634, 0.411, 0.9366, 0.4115, 0.9366, 0.4115, 0.8134, 0.411, 0.8134, 0.411, 0.9366, 0.4035, 0.9368, 0.4035, 0.9508, 0.4101, 0.9507, 0.4101, 0.9507, 0.4035, 0.9508, 0.4036, 0.9646, 0.4098, 0.9647, 0.4098, 0.9647, 0.4036, 0.9646, 0.4037, 0.9763, 0.4104, 0.977, 0.4104, 0.977, 0.4037, 0.9763, 0.4044, 1.0, 0.4115, 1.0, 0.411, 0.06337, 0.4101, 0.0494, 0.4035, 0.04932, 0.4035, 0.06321, 0.4101, 0.0494, 0.4098, 0.03535, 0.4036, 0.03548, 0.4035, 0.04932, 0.4098, 0.03535, 0.4104, 0.02295, 0.4037, 0.02368, 0.4036, 0.03548, 0.4104, 0.02295, 0.4115, 0.0, 0.4044, 0.0, 0.4037, 0.02368, 0.411, 0.1866, 0.4035, 0.1868, 0.4035, 0.2008, 0.4101, 0.2007, 0.4101, 0.2007, 0.4035, 0.2008, 0.4036, 0.2146, 0.4098, 0.2147, 0.4098, 0.2147, 0.4036, 0.2146, 0.4037, 0.2263, 0.4104, 0.227, 0.4104, 0.227, 0.4037, 0.2263, 0.4044, 0.25, 0.4115, 0.25, 0.411, 0.3134, 0.4101, 0.2994, 0.4035, 0.2993, 0.4035, 0.3132, 0.4101, 0.2994, 0.4098, 0.2853, 0.4036, 0.2855, 0.4035, 0.2993, 0.4098, 0.2853, 0.4104, 0.2729, 0.4037, 0.2737, 0.4036, 0.2855, 0.4104, 0.2729, 0.4115, 0.25, 0.4044, 0.25, 0.4037, 0.2737, 0.411, 0.6866, 0.4035, 0.6868, 0.4035, 0.7008, 0.4101, 0.7007, 0.4101, 0.7007, 0.4035, 0.7008, 0.4036, 0.7146, 0.4098, 0.7147, 0.4098, 0.7147, 0.4036, 0.7146, 0.4037, 0.7263, 0.4104, 0.727, 0.4104, 0.727, 0.4037, 0.7263, 0.4044, 0.75, 0.4115, 0.75, 0.411, 0.8134, 0.4101, 0.7994, 0.4035, 0.7993, 0.4035, 0.8132, 0.4101, 0.7994, 0.4098, 0.7853, 0.4036, 0.7855, 0.4035, 0.7993, 0.4098, 0.7853, 0.4104, 0.7729, 0.4037, 0.7737, 0.4036, 0.7855, 0.4104, 0.7729, 0.4115, 0.75, 0.4044, 0.75, 0.4037, 0.7737, 0.411, 0.4366, 0.4035, 0.4368, 0.4035, 0.4508, 0.4101, 0.4507, 0.4101, 0.4507, 0.4035, 0.4508, 0.4036, 0.4646, 0.4098, 0.4647, 0.4098, 0.4647, 0.4036, 0.4646, 0.4037, 0.4763, 0.4104, 0.477, 0.4104, 0.477, 0.4037, 0.4763, 0.4044, 0.5, 0.4115, 0.5, 0.411, 0.5634, 0.4101, 0.5494, 0.4035, 0.5493, 0.4035, 0.5632, 0.4101, 0.5494, 0.4098, 0.5353, 0.4036, 0.5355, 0.4035, 0.5493, 0.4098, 0.5353, 0.4104, 0.5229, 0.4037, 0.5237, 0.4036, 0.5355, 0.4104, 0.5229, 0.4115, 0.5, 0.4044, 0.5, 0.4037, 0.5237, 0.411, 0.1866, 0.4115, 0.1866, 0.4115, 0.1186, 0.4115, 0.06338, 0.411, 0.06337, 0.411, 0.4366, 0.4115, 0.4366, 0.4115, 0.3134, 0.411, 0.3134, 0.411, 0.6866, 0.4115, 0.6866, 0.4115, 0.5679, 0.4115, 0.5634, 0.411, 0.5634, 0.411, 0.9366, 0.4115, 0.9366, 0.4115, 0.8134, 0.411, 0.8134, 0.411, 0.9366, 0.4035, 0.9368, 0.4035, 0.9508, 0.4101, 0.9507, 0.4101, 0.9507, 0.4035, 0.9508, 0.4036, 0.9646, 0.4098, 0.9647, 0.4098, 0.9647, 0.4036, 0.9646, 0.4037, 0.9763, 0.4104, 0.977, 0.4104, 0.977, 0.4037, 0.9763, 0.4044, 1.0, 0.4115, 1.0, 0.411, 0.06337, 0.4101, 0.0494, 0.4035, 0.04932, 0.4035, 0.06321, 0.4101, 0.0494, 0.4098, 0.03535, 0.4036, 0.03548, 0.4035, 0.04932, 0.4098, 0.03535, 0.4104, 0.02295, 0.4037, 0.02368, 0.4036, 0.0338, 0.4036, 0.03548, 0.4104, 0.02295, 0.4115, 0.0, 0.4044, 0.0, 0.4037, 0.02368, 0.411, 0.1866, 0.4035, 0.1868, 0.4035, 0.2008, 0.4101, 0.2007, 0.4101, 0.2007, 0.4035, 0.2008, 0.4036, 0.2146, 0.4098, 0.2147, 0.4098, 0.2147, 0.4036, 0.2146, 0.4037, 0.2263, 0.4104, 0.227, 0.4104, 0.227, 0.4037, 0.2263, 0.4044, 0.25, 0.4115, 0.25, 0.411, 0.3134, 0.4101, 0.2994, 0.4035, 0.2993, 0.4035, 0.3132, 0.4101, 0.2994, 0.4098, 0.2853, 0.4036, 0.2855, 0.4035, 0.2993, 0.4098, 0.2853, 0.4104, 0.2729, 0.4037, 0.2737, 0.4036, 0.2855, 0.4104, 0.2729, 0.4115, 0.25, 0.4044, 0.25, 0.4037, 0.2737, 0.411, 0.6866, 0.4035, 0.6868, 0.4035, 0.7008, 0.4101, 0.7007, 0.4101, 0.7007, 0.4035, 0.7008, 0.4036, 0.7146, 0.4098, 0.7147, 0.4098, 0.7147, 0.4036, 0.7146, 0.4037, 0.7263, 0.4104, 0.727, 0.4104, 0.727, 0.4037, 0.7263, 0.4044, 0.75, 0.4115, 0.75, 0.411, 0.8134, 0.4101, 0.7994, 0.4035, 0.7993, 0.4035, 0.8132, 0.4101, 0.7994, 0.4098, 0.7853, 0.4036, 0.7855, 0.4035, 0.7993, 0.4098, 0.7853, 0.4104, 0.7729, 0.4037, 0.7737, 0.4036, 0.7855, 0.4104, 0.7729, 0.4115, 0.75, 0.4044, 0.75, 0.4037, 0.7737, 0.411, 0.4366, 0.4035, 0.4368, 0.4035, 0.4508, 0.4101, 0.4507, 0.4101, 0.4507, 0.4035, 0.4508, 0.4036, 0.4646, 0.4098, 0.4647, 0.4098, 0.4647, 0.4036, 0.4646, 0.4037, 0.4763, 0.4104, 0.477, 0.4104, 0.477, 0.4037, 0.4763, 0.4044, 0.5, 0.4115, 0.5, 0.411, 0.5634, 0.4101, 0.5494, 0.4035, 0.5493, 0.4035, 0.5632, 0.4101, 0.5494, 0.4098, 0.5353, 0.4036, 0.5355, 0.4035, 0.5493, 0.4098, 0.5353, 0.4104, 0.5229, 0.4037, 0.5237, 0.4036, 0.5355, 0.4104, 0.5229, 0.4115, 0.5, 0.4044, 0.5, 0.4037, 0.5237, 0.411, 0.1866, 0.4115, 0.1866, 0.4115, 0.1446, 0.4115, 0.06338, 0.411, 0.06337, 0.411, 0.4366, 0.4115, 0.4366, 0.4115, 0.3134, 0.411, 0.3134, 0.411, 0.6866, 0.4115, 0.6866, 0.4115, 0.5634, 0.411, 0.5634, 0.411, 0.9366, 0.4115, 0.9366, 0.4115, 0.8134, 0.411, 0.8134, 0.411, 0.9366, 0.4035, 0.9368, 0.4035, 0.9508, 0.4101, 0.9507, 0.4101, 0.9507, 0.4035, 0.9508, 0.4036, 0.9646, 0.4098, 0.9647, 0.4098, 0.9647, 0.4036, 0.9646, 0.4037, 0.9763, 0.4104, 0.977, 0.4104, 0.977, 0.4037, 0.9763, 0.4044, 1.0, 0.4115, 1.0, 0.411, 0.06337, 0.4101, 0.0494, 0.4035, 0.04932, 0.4035, 0.06321, 0.4101, 0.0494, 0.4098, 0.03535, 0.4036, 0.03548, 0.4035, 0.04932, 0.4098, 0.03535, 0.4104, 0.02295, 0.4037, 0.02368, 0.4036, 0.03548, 0.4104, 0.02295, 0.4115, 0.0, 0.4044, 0.0, 0.4037, 0.02368, 0.411, 0.1866, 0.4035, 0.1868, 0.4035, 0.2008, 0.4101, 0.2007, 0.4101, 0.2007, 0.4035, 0.2008, 0.4036, 0.2146, 0.4098, 0.2147, 0.4098, 0.2147, 0.4036, 0.2146, 0.4037, 0.2263, 0.4104, 0.227, 0.4104, 0.227, 0.4037, 0.2263, 0.4044, 0.25, 0.4115, 0.25, 0.411, 0.3134, 0.4101, 0.2994, 0.4035, 0.2993, 0.4035, 0.3132, 0.4101, 0.2994, 0.4098, 0.2853, 0.4036, 0.2855, 0.4035, 0.2993, 0.4098, 0.2853, 0.4104, 0.2729, 0.4037, 0.2737, 0.4036, 0.2855, 0.4104, 0.2729, 0.4115, 0.25, 0.4044, 0.25, 0.4037, 0.2737, 0.411, 0.6866, 0.4035, 0.6868, 0.4035, 0.6904, 0.4035, 0.7008, 0.4101, 0.7007, 0.4101, 0.7007, 0.4035, 0.7008, 0.4036, 0.7146, 0.4098, 0.7147, 0.4098, 0.7147, 0.4036, 0.7146, 0.4037, 0.7263, 0.4104, 0.727, 0.4104, 0.727, 0.4037, 0.7263, 0.4044, 0.75, 0.4115, 0.75, 0.411, 0.8134, 0.4101, 0.7994, 0.4035, 0.7993, 0.4035, 0.8132, 0.4101, 0.7994, 0.4098, 0.7853, 0.4036, 0.7855, 0.4035, 0.7993, 0.4098, 0.7853, 0.4104, 0.7729, 0.4037, 0.7737, 0.4036, 0.7855, 0.4104, 0.7729, 0.4115, 0.75, 0.4044, 0.75, 0.4037, 0.7737, 0.411, 0.4366, 0.4035, 0.4368, 0.4035, 0.4508, 0.4101, 0.4507, 0.4101, 0.4507, 0.4035, 0.4508, 0.4036, 0.4646, 0.4098, 0.4647, 0.4098, 0.4647, 0.4036, 0.4646, 0.4037, 0.4763, 0.4104, 0.477, 0.4104, 0.477, 0.4037, 0.4763, 0.4044, 0.5, 0.4115, 0.5, 0.411, 0.5634, 0.4101, 0.5494, 0.4035, 0.5493, 0.4035, 0.5632, 0.4101, 0.5494, 0.4098, 0.5353, 0.4036, 0.5355, 0.4035, 0.5493, 0.4098, 0.5353, 0.4104, 0.5229, 0.4037, 0.5237, 0.4036, 0.5355, 0.4104, 0.5229, 0.4115, 0.5, 0.4044, 0.5, 0.4037, 0.5237, 0.411, 0.1866, 0.4115, 0.1866, 0.4115, 0.06338, 0.411, 0.06337, 0.411, 0.4366, 0.4115, 0.4366, 0.4115, 0.3134, 0.411, 0.3134, 0.411, 0.6866, 0.4115, 0.6866, 0.4115, 0.5634, 0.411, 0.5634, 0.411, 0.9366, 0.4115, 0.9366, 0.4115, 0.8134, 0.411, 0.8134, 0.411, 0.9366, 0.4035, 0.9368, 0.4035, 0.9508, 0.4101, 0.9507, 0.4101, 0.9507, 0.4035, 0.9508, 0.4036, 0.9646, 0.4098, 0.9647, 0.4098, 0.9647, 0.4036, 0.9646, 0.4037, 0.9763, 0.4104, 0.977, 0.4104, 0.977, 0.4037, 0.9763, 0.4044, 1.0, 0.4115, 1.0, 0.411, 0.06337, 0.4101, 0.0494, 0.4035, 0.04932, 0.4035, 0.06321, 0.4101, 0.0494, 0.4098, 0.03535, 0.4036, 0.03548, 0.4035, 0.04932, 0.4098, 0.03535, 0.4104, 0.02295, 0.4037, 0.02368, 0.4036, 0.03548, 0.4104, 0.02295, 0.4115, 0.0, 0.4044, 0.0, 0.4037, 0.02368, 0.411, 0.1866, 0.4035, 0.1868, 0.4035, 0.2008, 0.4101, 0.2007, 0.4101, 0.2007, 0.4035, 0.2008, 0.4036, 0.2146, 0.4098, 0.2147, 0.4098, 0.2147, 0.4036, 0.2146, 0.4037, 0.2263, 0.4104, 0.227, 0.4104, 0.227, 0.4037, 0.2263, 0.4044, 0.25, 0.4115, 0.25, 0.411, 0.3134, 0.4101, 0.2994, 0.4035, 0.2993, 0.4035, 0.3132, 0.4101, 0.2994, 0.4098, 0.2853, 0.4036, 0.2855, 0.4035, 0.2993, 0.4098, 0.2853, 0.4104, 0.2729, 0.4037, 0.2737, 0.4036, 0.2855, 0.4104, 0.2729, 0.4115, 0.25, 0.4044, 0.25, 0.4037, 0.2737, 0.411, 0.6866, 0.4035, 0.6868, 0.4035, 0.7008, 0.4101, 0.7007, 0.4101, 0.7007, 0.4035, 0.7008, 0.4036, 0.7146, 0.4098, 0.7147, 0.4098, 0.7147, 0.4036, 0.7146, 0.4037, 0.7263, 0.4104, 0.727, 0.4104, 0.727, 0.4037, 0.7263, 0.4044, 0.75, 0.4115, 0.75, 0.411, 0.8134, 0.4101, 0.7994, 0.4035, 0.7993, 0.4035, 0.8132, 0.4101, 0.7994, 0.4098, 0.7853, 0.4036, 0.7855, 0.4035, 0.7993, 0.4098, 0.7853, 0.4104, 0.7729, 0.4037, 0.7737, 0.4036, 0.7855, 0.4104, 0.7729, 0.4115, 0.75, 0.4044, 0.75, 0.4037, 0.7737, 0.411, 0.4366, 0.4035, 0.4368, 0.4035, 0.4508, 0.4101, 0.4507, 0.4101, 0.4507, 0.4035, 0.4508, 0.4036, 0.4646, 0.4098, 0.4647, 0.4098, 0.4647, 0.4036, 0.4646, 0.4037, 0.4763, 0.4104, 0.477, 0.4104, 0.477, 0.4037, 0.4763, 0.4044, 0.5, 0.4115, 0.5, 0.411, 0.5634, 0.4101, 0.5494, 0.4035, 0.5493, 0.4035, 0.5632, 0.4101, 0.5494, 0.4098, 0.5353, 0.4036, 0.5355, 0.4035, 0.5493, 0.4098, 0.5353, 0.4104, 0.5229, 0.4037, 0.5237, 0.4036, 0.5355, 0.4104, 0.5229, 0.4115, 0.5, 0.4044, 0.5, 0.4037, 0.5237, 0.411, 0.1866, 0.4115, 0.1866, 0.4115, 0.06338, 0.411, 0.06337, 0.411, 0.4366, 0.4115, 0.4366, 0.4115, 0.3134, 0.411, 0.3134, 0.411, 0.6866, 0.4115, 0.6866, 0.4115, 0.5634, 0.411, 0.5634, 0.411, 0.9366, 0.4115, 0.9366, 0.4115, 0.8134, 0.411, 0.8134, 0.0, 0.0, 0.0775, 0.3815, 0.0775, 0.2185, 0.07772, 0.2, 0.0791, 0.1815, 0.08285, 0.1651, 0.08938, 0.1525, 0.09885, 0.1438, 0.1111, 0.1388, 0.1249, 0.137, 0.1388, 0.1367, 0.2612, 0.1367, 0.275, 0.137, 0.2889, 0.1388, 0.3012, 0.1438, 0.3106, 0.1525, 0.3172, 0.1651, 0.3209, 0.1815, 0.3223, 0.1998, 0.3225, 0.2185, 0.3777, 0.2007, 0.3777, 0.2, 0.3791, 0.1815, 0.3828, 0.1651, 0.3894, 0.1525, 0.3989, 0.1438, 0.4111, 0.1388, 0.4249, 0.137, 0.4388, 0.1367, 0.5612, 0.1367, 0.575, 0.137, 0.5752, 0.137, 1.0, 0.0, 0.0, 0.0, 1.0, 0.0, 0.7527, 0.1391, 0.7385, 0.1391, 0.7246, 0.1393, 0.711, 0.1412, 0.6993, 0.1461, 0.6906, 0.1542, 0.6846, 0.1658, 0.6814, 0.1791, 0.6207, 0.2133, 0.6205, 0.1995, 0.6191, 0.1813, 0.6154, 0.1658, 0.6094, 0.1542, 0.6007, 0.1461, 0.589, 0.1412, 0.5753, 0.1393, 0.5615, 0.1391, 0.4385, 0.1391, 0.4246, 0.1393, 0.411, 0.1412, 0.3993, 0.1461, 0.3906, 0.1542, 0.3846, 0.1658, 0.3809, 0.1814, 0.3795, 0.1997, 0.3793, 0.2181, 0.3793, 0.349, 0.3207, 0.3819, 0.3207, 0.2181, 0.3205, 0.1995, 0.3191, 0.1813, 0.3155, 0.1658, 0.3094, 0.1542, 0.3007, 0.1461, 0.289, 0.1412, 0.2753, 0.1393, 0.2615, 0.1391, 0.1385, 0.1391, 0.1246, 0.1393, 0.111, 0.1412, 0.09934, 0.1461, 0.09063, 0.1542, 0.08455, 0.1658, 0.08089, 0.1814, 0.07949, 0.1997, 0.0793, 0.2181, 1.0, 0.0, 1.0, 1.0, 1.0, 1.0, 1.0, 0.0, 0.0, 1.0, 0.0, 0.0, 0.0, 0.0, 0.0, 1.0, 1.0, 1.0, 0.0, 1.0, 0.0, 1.0, 1.0, 1.0, 0.0, 0.0, 1.0, 0.0, 1.0, 0.0, 0.0, 0.0, 0.4115, 0.5354, 0.4098, 0.5353, 0.4101, 0.5494, 0.4115, 0.5494, 0.4115, 0.2146, 0.4098, 0.2147, 0.4104, 0.227, 0.4117, 0.227, 0.4117, 0.477, 0.4104, 0.477, 0.4115, 0.5, 0.4124, 0.5, 0.4117, 0.977, 0.4104, 0.977, 0.4115, 1.0, 0.4124, 1.0, 0.4115, 0.9646, 0.4098, 0.9647, 0.4104, 0.977, 0.4117, 0.977, 0.4117, 0.02293, 0.4104, 0.02295, 0.4098, 0.03535, 0.4115, 0.0354, 0.4115, 0.7854, 0.4098, 0.7853, 0.4101, 0.7994, 0.4115, 0.7994, 0.4115, 0.2007, 0.4101, 0.2007, 0.4098, 0.2147, 0.4115, 0.2146, 0.4115, 0.2854, 0.4098, 0.2853, 0.4101, 0.2994, 0.4115, 0.2994, 0.4115, 0.7994, 0.4101, 0.7994, 0.411, 0.8134, 0.4115, 0.8134, 0.4115, 0.2994, 0.4101, 0.2994, 0.411, 0.3134, 0.4115, 0.3134, 0.4115, 0.4366, 0.411, 0.4366, 0.4101, 0.4507, 0.4115, 0.4507, 0.4035, 0.4368, 0.411, 0.4366, 0.411, 0.3134, 0.4035, 0.3132, 0.4115, 0.4646, 0.4098, 0.4647, 0.4104, 0.477, 0.4117, 0.477, 0.4124, 0.25, 0.4115, 0.25, 0.4104, 0.2729, 0.4117, 0.2729, 0.4115, 0.5494, 0.4101, 0.5494, 0.411, 0.5634, 0.4115, 0.5634, 0.4115, 0.7007, 0.4101, 0.7007, 0.4098, 0.7147, 0.4115, 0.7146, 0.4117, 0.7729, 0.4104, 0.7729, 0.4098, 0.7853, 0.4115, 0.7854, 0.4035, 0.1868, 0.411, 0.1866, 0.411, 0.06337, 0.4035, 0.06321, 0.4117, 0.727, 0.4104, 0.727, 0.4115, 0.75, 0.4124, 0.75, 0.4115, 0.9366, 0.411, 0.9366, 0.4101, 0.9507, 0.4115, 0.9507, 0.4115, 0.7146, 0.4098, 0.7147, 0.4104, 0.727, 0.4117, 0.727, 0.4035, 0.9368, 0.411, 0.9366, 0.411, 0.8134, 0.4035, 0.8132, 1.0, 0.0, 0.5752, 0.137, 0.5889, 0.1388, 0.6012, 0.1438, 0.6106, 0.1525, 0.6172, 0.1651, 0.6209, 0.1815, 0.6223, 0.1998, 0.6225, 0.2185, 0.6225, 0.3815, 0.6775, 0.326, 0.6775, 0.2185, 0.6777, 0.2, 0.6791, 0.1815, 0.6828, 0.1651, 0.6894, 0.1525, 0.6989, 0.1438, 0.7111, 0.1388, 0.7249, 0.137, 0.7388, 0.1367, 0.8612, 0.1367, 0.875, 0.137, 0.8889, 0.1388, 0.9012, 0.1438, 0.9106, 0.1525, 0.9172, 0.1651, 0.9209, 0.1814, 0.9223, 0.1998, 0.9225, 0.2185, 0.4115, 0.9507, 0.4101, 0.9507, 0.4098, 0.9647, 0.4115, 0.9646, 0.4124, 0.0, 0.4115, 0.0, 0.4104, 0.02295, 0.4117, 0.02293, 0.4117, 0.2729, 0.4104, 0.2729, 0.4098, 0.2853, 0.4115, 0.2854, 0.4117, 0.5229, 0.4104, 0.5229, 0.4098, 0.5353, 0.4115, 0.5354, 0.4115, 0.04944, 0.4101, 0.0494, 0.411, 0.06337, 0.4115, 0.06338, 0.4124, 0.5, 0.4115, 0.5, 0.4104, 0.5229, 0.4117, 0.5229, 0.4115, 0.4507, 0.4101, 0.4507, 0.4098, 0.4647, 0.4115, 0.4646, 0.4117, 0.227, 0.4104, 0.227, 0.4115, 0.25, 0.4124, 0.25, 0.0793, 0.2181, 0.0793, 0.3819, 0.07951, 0.4005, 0.0809, 0.4187, 0.08455, 0.4342, 0.09062, 0.4458, 0.09933, 0.4539, 0.111, 0.4588, 0.1247, 0.4607, 0.1385, 0.4609, 0.2615, 0.4609, 0.2754, 0.4607, 0.289, 0.4588, 0.3007, 0.4539, 0.3094, 0.4458, 0.3154, 0.4342, 0.3191, 0.4186, 0.3205, 0.4003, 0.3207, 0.3819, 0.3793, 0.349, 0.3793, 0.3819, 0.3795, 0.4005, 0.3809, 0.4187, 0.3845, 0.4342, 0.3906, 0.4458, 0.3993, 0.4539, 0.411, 0.4588, 0.4247, 0.4607, 0.4386, 0.4609, 0.5615, 0.4609, 0.5754, 0.4607, 0.589, 0.4588, 0.6005, 0.4539, 0.6094, 0.4458, 0.6155, 0.4342, 0.6191, 0.4186, 0.6205, 0.4003, 0.6207, 0.3819, 0.6207, 0.2181, 0.6207, 0.2133, 0.6814, 0.1791, 0.6809, 0.1814, 0.6795, 0.1997, 0.6793, 0.2181, 0.6793, 0.3819, 0.6795, 0.4005, 0.6809, 0.4187, 0.6845, 0.4342, 0.6906, 0.4458, 0.6994, 0.4539, 0.711, 0.4588, 0.7247, 0.4607, 0.7386, 0.4609, 0.8615, 0.4609, 0.8752, 0.4607, 0.889, 0.4588, 0.9005, 0.4539, 0.9094, 0.4458, 0.9154, 0.4342, 0.9191, 0.4186, 0.9205, 0.4003, 0.9207, 0.3819, 0.9207, 0.2181, 0.9205, 0.1995, 0.9191, 0.1813, 0.9155, 0.1658, 0.9094, 0.1542, 0.9007, 0.1461, 0.889, 0.1412, 0.8753, 0.1393, 0.8615, 0.1391, 0.7527, 0.1391, 1.0, 0.0, 1.0, 1.0, 0.9207, 0.7819, 0.9207, 0.6181, 0.9205, 0.5995, 0.9191, 0.5813, 0.9153, 0.5658, 0.9094, 0.5542, 0.9007, 0.5461, 0.889, 0.5412, 0.8752, 0.5393, 0.8614, 0.5391, 0.7386, 0.5391, 0.7246, 0.5393, 0.7109, 0.5412, 0.6993, 0.5461, 0.6906, 0.5542, 0.6846, 0.5658, 0.6809, 0.5814, 0.6795, 0.5997, 0.6793, 0.6181, 0.6207, 0.651, 0.6207, 0.6181, 0.6205, 0.5994, 0.6191, 0.5813, 0.6154, 0.5658, 0.6094, 0.5541, 0.6007, 0.5461, 0.589, 0.5412, 0.5753, 0.5393, 0.5614, 0.5391, 0.4386, 0.5391, 0.4246, 0.5393, 0.411, 0.5412, 0.3994, 0.5461, 0.3906, 0.5542, 0.3845, 0.5658, 0.3809, 0.5814, 0.3795, 0.5997, 0.3793, 0.6181, 0.3793, 0.7819, 0.3793, 0.7867, 0.3186, 0.8209, 0.3191, 0.8187, 0.3205, 0.8004, 0.3207, 0.7819, 0.3207, 0.6181, 0.3205, 0.5995, 0.3191, 0.5813, 0.3155, 0.5658, 0.3094, 0.5542, 0.3006, 0.5461, 0.2888, 0.5412, 0.2753, 0.5393, 0.2615, 0.5391, 0.1385, 0.5391, 0.1247, 0.5393, 0.111, 0.5412, 0.09936, 0.5461, 0.09064, 0.5542, 0.08456, 0.5658, 0.08088, 0.5814, 0.0795, 0.5997, 0.07931, 0.6181, 0.07929, 0.7819, 0.0795, 0.8005, 0.08089, 0.8187, 0.08456, 0.8342, 0.09063, 0.8458, 0.09932, 0.8539, 0.111, 0.8588, 0.1247, 0.8607, 0.1386, 0.8609, 0.2473, 0.8609, 0.0, 1.0, 0.0, 0.0, 0.4115, 0.1866, 0.411, 0.1866, 0.4101, 0.2007, 0.4115, 0.2007, 0.4035, 0.6868, 0.411, 0.6866, 0.411, 0.5634, 0.4035, 0.5632, 0.4115, 0.0354, 0.4098, 0.03535, 0.4101, 0.0494, 0.4115, 0.04944, 0.4115, 0.6866, 0.411, 0.6866, 0.4101, 0.7007, 0.4115, 0.7007, 0.4124, 0.75, 0.4115, 0.75, 0.4104, 0.7729, 0.4117, 0.7729, 0.4115, 0.5354, 0.4098, 0.5353, 0.4101, 0.5494, 0.4115, 0.5494, 0.4115, 0.2146, 0.4098, 0.2147, 0.4104, 0.227, 0.4117, 0.227, 0.4117, 0.477, 0.4104, 0.477, 0.4115, 0.5, 0.4124, 0.5, 0.4117, 0.977, 0.4104, 0.977, 0.4115, 1.0, 0.4124, 1.0, 0.4115, 0.9646, 0.4098, 0.9647, 0.4104, 0.977, 0.4117, 0.977, 0.4117, 0.02293, 0.4104, 0.02295, 0.4098, 0.03535, 0.4115, 0.0354, 0.4115, 0.7854, 0.4098, 0.7853, 0.4101, 0.7994, 0.4115, 0.7994, 0.4115, 0.7992, 0.4115, 0.2007, 0.4101, 0.2007, 0.4098, 0.2147, 0.4115, 0.2146, 0.4115, 0.2854, 0.4098, 0.2853, 0.4101, 0.2994, 0.4115, 0.2994, 0.4115, 0.7994, 0.4101, 0.7994, 0.411, 0.8134, 0.4115, 0.8134, 0.4115, 0.2994, 0.4101, 0.2994, 0.411, 0.3134, 0.4115, 0.3134, 0.4115, 0.4366, 0.411, 0.4366, 0.4101, 0.4507, 0.4115, 0.4507, 0.4035, 0.4368, 0.411, 0.4366, 0.411, 0.3134, 0.4035, 0.3132, 0.4115, 0.4646, 0.4098, 0.4647, 0.4104, 0.477, 0.4117, 0.477, 0.4124, 0.25, 0.4115, 0.25, 0.4104, 0.2729, 0.4117, 0.2729, 0.4115, 0.5494, 0.4101, 0.5494, 0.411, 0.5634, 0.4115, 0.5634, 0.4115, 0.7007, 0.4101, 0.7007, 0.4098, 0.7147, 0.4115, 0.7146, 0.4117, 0.7729, 0.4104, 0.7729, 0.4098, 0.7853, 0.4115, 0.7854, 0.4035, 0.1868, 0.411, 0.1866, 0.411, 0.06337, 0.4035, 0.06321, 0.4035, 0.1619, 0.4117, 0.727, 0.4104, 0.727, 0.4115, 0.75, 0.4124, 0.75, 0.4115, 0.9366, 0.411, 0.9366, 0.4101, 0.9507, 0.4115, 0.9507, 0.4115, 0.7146, 0.4098, 0.7147, 0.4104, 0.727, 0.4117, 0.727, 0.4035, 0.9368, 0.411, 0.9366, 0.411, 0.8134, 0.4035, 0.8132, 0.4115, 0.9507, 0.4101, 0.9507, 0.4098, 0.9647, 0.4115, 0.9646, 0.4124, 0.0, 0.4115, 0.0, 0.4104, 0.02295, 0.4117, 0.02293, 0.4117, 0.2729, 0.4104, 0.2729, 0.4098, 0.2853, 0.4115, 0.2854, 0.4117, 0.5229, 0.4104, 0.5229, 0.4098, 0.5353, 0.4115, 0.5354, 0.4115, 0.04944, 0.4101, 0.0494, 0.411, 0.06337, 0.4115, 0.06338, 0.4115, 0.04991, 0.4124, 0.5, 0.4115, 0.5, 0.4104, 0.5229, 0.4117, 0.5229, 0.4115, 0.4507, 0.4101, 0.4507, 0.4098, 0.4647, 0.4115, 0.4646, 0.4117, 0.227, 0.4104, 0.227, 0.4115, 0.25, 0.4124, 0.25, 0.4115, 0.1866, 0.411, 0.1866, 0.4101, 0.2007, 0.4115, 0.2007, 0.4035, 0.6868, 0.411, 0.6866, 0.411, 0.5634, 0.4035, 0.5632, 0.4115, 0.0354, 0.4098, 0.03535, 0.4101, 0.0494, 0.4115, 0.04944, 0.4115, 0.6866, 0.411, 0.6866, 0.4101, 0.7007, 0.4115, 0.7007, 0.4124, 0.75, 0.4115, 0.75, 0.4104, 0.7729, 0.4117, 0.7729, 0.4115, 0.5354, 0.4098, 0.5353, 0.4101, 0.5494, 0.4115, 0.5494, 0.4115, 0.2146, 0.4098, 0.2147, 0.4104, 0.227, 0.4117, 0.227, 0.4117, 0.477, 0.4104, 0.477, 0.4115, 0.5, 0.4124, 0.5, 0.4117, 0.977, 0.4104, 0.977, 0.4115, 1.0, 0.4124, 1.0, 0.4115, 0.9646, 0.4098, 0.9647, 0.4104, 0.977, 0.4117, 0.977, 0.4117, 0.02293, 0.4104, 0.02295, 0.4098, 0.03535, 0.4115, 0.0354, 0.4115, 0.7854, 0.4098, 0.7853, 0.4101, 0.7994, 0.4115, 0.7994, 0.4115, 0.2007, 0.4101, 0.2007, 0.4098, 0.2147, 0.4115, 0.2146, 0.4115, 0.2854, 0.4098, 0.2853, 0.4101, 0.2994, 0.4115, 0.2994, 0.4115, 0.7994, 0.4101, 0.7994, 0.411, 0.8134, 0.4115, 0.8134, 0.4115, 0.2994, 0.4101, 0.2994, 0.411, 0.3134, 0.4115, 0.3134, 0.4115, 0.4366, 0.411, 0.4366, 0.4101, 0.4507, 0.4115, 0.4507, 0.4035, 0.4368, 0.411, 0.4366, 0.411, 0.3134, 0.4035, 0.3132, 0.4115, 0.4646, 0.4098, 0.4647, 0.4104, 0.477, 0.4117, 0.477, 0.4124, 0.25, 0.4115, 0.25, 0.4104, 0.2729, 0.4117, 0.2729, 0.4115, 0.5494, 0.4101, 0.5494, 0.411, 0.5634, 0.4115, 0.5634, 0.4115, 0.7007, 0.4101, 0.7007, 0.4098, 0.7147, 0.4115, 0.7146, 0.4117, 0.7729, 0.4104, 0.7729, 0.4098, 0.7853, 0.4115, 0.7854, 0.4035, 0.1868, 0.411, 0.1866, 0.411, 0.06337, 0.4035, 0.06321, 0.9225, 0.2185, 0.9225, 0.3815, 0.9223, 0.4, 0.9209, 0.4185, 0.9172, 0.4349, 0.9106, 0.4475, 0.9013, 0.4562, 0.8889, 0.4612, 0.8752, 0.463, 0.8612, 0.4633, 0.7388, 0.4633, 0.7249, 0.463, 0.7111, 0.4612, 0.6988, 0.4562, 0.6894, 0.4475, 0.6828, 0.4349, 0.6791, 0.4185, 0.6777, 0.4002, 0.6775, 0.3815, 0.6775, 0.326, 0.6225, 0.3815, 0.6223, 0.4, 0.6209, 0.4185, 0.6172, 0.4349, 0.6106, 0.4475, 0.6009, 0.4562, 0.5889, 0.4612, 0.5752, 0.463, 0.5612, 0.4633, 0.4388, 0.4633, 0.425, 0.463, 0.4111, 0.4612, 0.3988, 0.4562, 0.3894, 0.4475, 0.3828, 0.4349, 0.3791, 0.4185, 0.3777, 0.4002, 0.3775, 0.3815, 0.3775, 0.2185, 0.3777, 0.2007, 0.3225, 0.2185, 0.3225, 0.3815, 0.3223, 0.4, 0.3209, 0.4185, 0.3172, 0.4349, 0.3106, 0.4475, 0.3011, 0.4562, 0.2889, 0.4612, 0.2751, 0.463, 0.2612, 0.4633, 0.1388, 0.4633, 0.125, 0.463, 0.1111, 0.4612, 0.09881, 0.4562, 0.08936, 0.4475, 0.08283, 0.4349, 0.0791, 0.4185, 0.07773, 0.4002, 0.0775, 0.3815, 0.0, 0.0, 0.0, 1.0, 0.07738, 0.7815, 0.07741, 0.6184, 0.07763, 0.6, 0.07901, 0.5815, 0.08285, 0.565, 0.08931, 0.5525, 0.09877, 0.5437, 0.111, 0.5388, 0.1248, 0.5369, 0.1388, 0.5366, 0.261, 0.5366, 0.2749, 0.5369, 0.2887, 0.5387, 0.301, 0.5437, 0.3104, 0.5524, 0.3169, 0.565, 0.3206, 0.5813, 0.322, 0.5997, 0.3222, 0.6183, 0.3772, 0.6183, 0.3775, 0.5999, 0.3789, 0.5814, 0.3826, 0.565, 0.3892, 0.5524, 0.3986, 0.5437, 0.4109, 0.5388, 0.4247, 0.5369, 0.4387, 0.5366, 0.5611, 0.5366, 0.5749, 0.5369, 0.5888, 0.5388, 0.6011, 0.5438, 0.6106, 0.5525, 0.6171, 0.5651, 0.6209, 0.5814, 0.6222, 0.5998, 0.6224, 0.6184, 0.6775, 0.6185, 0.6777, 0.6, 0.6791, 0.5815, 0.6828, 0.5651, 0.6894, 0.5525, 0.6989, 0.5438, 0.7111, 0.5388, 0.7249, 0.537, 0.7388, 0.5367, 0.8612, 0.5367, 0.875, 0.537, 0.8889, 0.5388, 0.9012, 0.5438, 0.9106, 0.5525, 0.9172, 0.5651, 0.9209, 0.5815, 0.9223, 0.5998, 0.9225, 0.6185, 0.9225, 0.7755, 1.0, 1.0, 1.0, 0.0, 0.4117, 0.727, 0.4104, 0.727, 0.4115, 0.75, 0.4124, 0.75, 0.4115, 0.9366, 0.411, 0.9366, 0.4101, 0.9507, 0.4115, 0.9507, 0.4115, 0.7146, 0.4098, 0.7147, 0.4104, 0.727, 0.4117, 0.727, 0.4035, 0.9368, 0.411, 0.9366, 0.411, 0.8134, 0.4035, 0.8132, 0.4035, 0.9226, 0.4115, 0.9507, 0.4101, 0.9507, 0.4098, 0.9647, 0.4115, 0.9646, 0.4124, 0.0, 0.4115, 0.0, 0.4104, 0.02295, 0.4117, 0.02293, 0.4117, 0.2729, 0.4104, 0.2729, 0.4098, 0.2853, 0.4115, 0.2854, 0.4117, 0.5229, 0.4104, 0.5229, 0.4098, 0.5353, 0.4115, 0.5354, 0.4115, 0.04944, 0.4101, 0.0494, 0.411, 0.06337, 0.4115, 0.06338, 0.4124, 0.5, 0.4115, 0.5, 0.4104, 0.5229, 0.4117, 0.5229, 0.4115, 0.4507, 0.4101, 0.4507, 0.4098, 0.4647, 0.4115, 0.4646, 0.4117, 0.227, 0.4104, 0.227, 0.4115, 0.25, 0.4124, 0.25, 0.4115, 0.1866, 0.411, 0.1866, 0.4101, 0.2007, 0.4115, 0.2007, 0.4035, 0.6868, 0.411, 0.6866, 0.411, 0.5634, 0.4035, 0.5632, 0.4115, 0.0354, 0.4098, 0.03535, 0.4101, 0.0494, 0.4115, 0.04944, 0.4115, 0.6866, 0.411, 0.6866, 0.4101, 0.7007, 0.4115, 0.7007, 0.4124, 0.75, 0.4115, 0.75, 0.4104, 0.7729, 0.4117, 0.7729, 0.4115, 0.5354, 0.4098, 0.5353, 0.4101, 0.5494, 0.4115, 0.5494, 0.4115, 0.2146, 0.4098, 0.2147, 0.4104, 0.227, 0.4117, 0.227, 0.4117, 0.477, 0.4104, 0.477, 0.4115, 0.5, 0.4124, 0.5, 0.4117, 0.977, 0.4104, 0.977, 0.4115, 1.0, 0.4124, 1.0, 0.4115, 0.9646, 0.4098, 0.9647, 0.4104, 0.977, 0.4117, 0.977, 0.4117, 0.02293, 0.4104, 0.02295, 0.4098, 0.03535, 0.4115, 0.0354, 0.4115, 0.7854, 0.4098, 0.7853, 0.4101, 0.7994, 0.4115, 0.7994, 0.4115, 0.2007, 0.4101, 0.2007, 0.4098, 0.2147, 0.4115, 0.2146, 0.4115, 0.2854, 0.4098, 0.2853, 0.4101, 0.2994, 0.4115, 0.2994, 0.4115, 0.7994, 0.4101, 0.7994, 0.411, 0.8134, 0.4115, 0.8134, 0.4115, 0.2994, 0.4101, 0.2994, 0.411, 0.3134, 0.4115, 0.3134, 1.0, 1.0, 0.9225, 0.7755, 0.9225, 0.7816, 0.9223, 0.8, 0.9209, 0.8185, 0.9171, 0.8349, 0.9106, 0.8475, 0.9013, 0.8565, 0.8889, 0.8611, 0.8751, 0.863, 0.8612, 0.8633, 0.7388, 0.8633, 0.725, 0.8631, 0.7111, 0.8611, 0.6985, 0.8568, 0.6894, 0.8475, 0.6828, 0.8352, 0.6791, 0.8185, 0.6777, 0.8003, 0.6775, 0.7816, 0.6759, 0.6909, 0.621, 0.716, 0.6217, 0.7812, 0.6216, 0.7997, 0.6203, 0.8183, 0.6166, 0.8348, 0.6101, 0.8474, 0.6006, 0.8561, 0.5884, 0.861, 0.5746, 0.8628, 0.5606, 0.8631, 0.4382, 0.8631, 0.4244, 0.8628, 0.4104, 0.8609, 0.3981, 0.8559, 0.3886, 0.8472, 0.382, 0.8345, 0.38, 0.8262, 0.0, 1.0, 0.4115, 0.4366, 0.411, 0.4366, 0.4101, 0.4507, 0.4115, 0.4507, 0.4035, 0.4368, 0.411, 0.4366, 0.411, 0.3134, 0.4035, 0.3132, 0.4115, 0.4646, 0.4098, 0.4647, 0.4104, 0.477, 0.4117, 0.477, 0.4124, 0.25, 0.4115, 0.25, 0.4104, 0.2729, 0.4117, 0.2729, 0.0, 1.0, 0.2473, 0.8609, 0.2615, 0.8609, 0.2754, 0.8607, 0.289, 0.8588, 0.3007, 0.8539, 0.3094, 0.8458, 0.3154, 0.8342, 0.3186, 0.8209, 0.3793, 0.7867, 0.3795, 0.8005, 0.3809, 0.8187, 0.3846, 0.8342, 0.3906, 0.8458, 0.3993, 0.8539, 0.411, 0.8588, 0.4247, 0.8607, 0.4386, 0.8609, 0.5615, 0.8609, 0.5754, 0.8607, 0.589, 0.8588, 0.6006, 0.8539, 0.6094, 0.8458, 0.6154, 0.8342, 0.6191, 0.8186, 0.6205, 0.8003, 0.6207, 0.7819, 0.6207, 0.651, 0.6793, 0.6181, 0.6793, 0.7819, 0.6795, 0.8005, 0.6809, 0.8187, 0.6846, 0.8342, 0.6906, 0.8458, 0.6993, 0.8539, 0.711, 0.8588, 0.7247, 0.8607, 0.7385, 0.8609, 0.8614, 0.8609, 0.8754, 0.8607, 0.889, 0.8588, 0.9006, 0.8539, 0.9094, 0.8458, 0.9155, 0.8342, 0.9191, 0.8187, 0.9206, 0.8004, 0.9207, 0.7819, 1.0, 1.0, 0.4115, 0.5494, 0.4101, 0.5494, 0.411, 0.5634, 0.4115, 0.5634, 0.4115, 0.7007, 0.4101, 0.7007, 0.4098, 0.7147, 0.4115, 0.7146, 0.4117, 0.7729, 0.4104, 0.7729, 0.4098, 0.7853, 0.4115, 0.7854, 0.4035, 0.1868, 0.411, 0.1866, 0.411, 0.06337, 0.4035, 0.06321, 0.4117, 0.727, 0.4104, 0.727, 0.4115, 0.75, 0.4124, 0.75, 0.4115, 0.9366, 0.411, 0.9366, 0.4101, 0.9507, 0.4115, 0.9507, 0.4115, 0.7146, 0.4098, 0.7147, 0.4104, 0.727, 0.4117, 0.727, 0.4035, 0.9368, 0.411, 0.9366, 0.411, 0.8134, 0.4035, 0.8132, 0.4115, 0.9507, 0.4101, 0.9507, 0.4098, 0.9647, 0.4115, 0.9646, 0.4124, 0.0, 0.4115, 0.0, 0.4104, 0.02295, 0.4117, 0.02293, 0.4117, 0.2729, 0.4104, 0.2729, 0.4098, 0.2853, 0.4115, 0.2854, 0.4117, 0.5229, 0.4104, 0.5229, 0.4098, 0.5353, 0.4115, 0.5354, 0.4115, 0.04944, 0.4101, 0.0494, 0.411, 0.06337, 0.4115, 0.06338, 0.4124, 0.5, 0.4115, 0.5, 0.4104, 0.5229, 0.4117, 0.5229, 0.4115, 0.4507, 0.4101, 0.4507, 0.4098, 0.4647, 0.4115, 0.4646, 0.4117, 0.227, 0.4104, 0.227, 0.4115, 0.25, 0.4124, 0.25, 0.4115, 0.1866, 0.411, 0.1866, 0.4101, 0.2007, 0.4115, 0.2007, 0.4035, 0.6868, 0.411, 0.6866, 0.411, 0.5634, 0.4035, 0.5632, 0.4115, 0.0354, 0.4098, 0.03535, 0.4101, 0.0494, 0.4115, 0.04944, 0.4115, 0.6866, 0.411, 0.6866, 0.4101, 0.7007, 0.4115, 0.7007, 0.4124, 0.75, 0.4115, 0.75, 0.4104, 0.7729, 0.4117, 0.7729, 0.4115, 0.5354, 0.4098, 0.5353, 0.4101, 0.5494, 0.4115, 0.5494, 0.4115, 0.2146, 0.4098, 0.2147, 0.4104, 0.227, 0.4117, 0.227, 0.6775, 0.6185, 0.6224, 0.6184, 0.621, 0.716, 0.6759, 0.6909, 0.4117, 0.477, 0.4104, 0.477, 0.4115, 0.5, 0.4124, 0.5, 0.4117, 0.977, 0.4104, 0.977, 0.4115, 1.0, 0.4124, 1.0, 0.4115, 0.9646, 0.4098, 0.9647, 0.4104, 0.977, 0.4117, 0.977, 0.4117, 0.02293, 0.4104, 0.02295, 0.4098, 0.03535, 0.4115, 0.0354, 0.4115, 0.7854, 0.4098, 0.7853, 0.4101, 0.7994, 0.4115, 0.7994, 0.4115, 0.2007, 0.4101, 0.2007, 0.4098, 0.2147, 0.4115, 0.2146, 0.4115, 0.2854, 0.4098, 0.2853, 0.4101, 0.2994, 0.4115, 0.2994, 0.4115, 0.7994, 0.4101, 0.7994, 0.411, 0.8134, 0.4115, 0.8134, 0.4115, 0.2994, 0.4101, 0.2994, 0.411, 0.3134, 0.4115, 0.3134, 0.4115, 0.4366, 0.411, 0.4366, 0.4101, 0.4507, 0.4115, 0.4507, 0.4035, 0.4368, 0.411, 0.4366, 0.411, 0.3134, 0.4035, 0.3132, 0.4035, 0.4226, 0.4115, 0.4646, 0.4098, 0.4647, 0.4104, 0.477, 0.4117, 0.477, 0.4124, 0.25, 0.4115, 0.25, 0.4104, 0.2729, 0.4117, 0.2729, 0.4115, 0.5494, 0.4101, 0.5494, 0.411, 0.5634, 0.4115, 0.5634, 0.4115, 0.7007, 0.4101, 0.7007, 0.4098, 0.7147, 0.4115, 0.7146, 0.4117, 0.7729, 0.4104, 0.7729, 0.4098, 0.7853, 0.4115, 0.7854, 0.4035, 0.1868, 0.411, 0.1866, 0.411, 0.06337, 0.4035, 0.06321, 0.4117, 0.727, 0.4104, 0.727, 0.4115, 0.75, 0.4124, 0.75, 0.4115, 0.9366, 0.411, 0.9366, 0.4101, 0.9507, 0.4115, 0.9507, 0.4115, 0.7146, 0.4098, 0.7147, 0.4104, 0.727, 0.4117, 0.727, 0.4035, 0.9368, 0.411, 0.9366, 0.411, 0.8134, 0.4035, 0.8132, 0.4115, 0.9507, 0.4101, 0.9507, 0.4098, 0.9647, 0.4115, 0.9646, 0.4124, 0.0, 0.4115, 0.0, 0.4104, 0.02295, 0.4117, 0.02293, 0.4117, 0.2729, 0.4104, 0.2729, 0.4098, 0.2853, 0.4115, 0.2854, 0.4117, 0.5229, 0.4104, 0.5229, 0.4098, 0.5353, 0.4115, 0.5354, 0.4115, 0.04944, 0.4101, 0.0494, 0.411, 0.06337, 0.4115, 0.06338, 0.4124, 0.5, 0.4115, 0.5, 0.4104, 0.5229, 0.4117, 0.5229, 0.4115, 0.4507, 0.4101, 0.4507, 0.4098, 0.4647, 0.4115, 0.4646, 0.4117, 0.227, 0.4104, 0.227, 0.4115, 0.25, 0.4124, 0.25, 0.4115, 0.1866, 0.411, 0.1866, 0.4101, 0.2007, 0.4115, 0.2007, 0.4035, 0.6868, 0.411, 0.6866, 0.411, 0.5634, 0.4035, 0.5632, 0.4115, 0.0354, 0.4098, 0.03535, 0.4101, 0.0494, 0.4115, 0.04944, 0.4115, 0.6866, 0.411, 0.6866, 0.4101, 0.7007, 0.4115, 0.7007, 0.4124, 0.75, 0.4115, 0.75, 0.4104, 0.7729, 0.4117, 0.7729, 0.4115, 0.5354, 0.4098, 0.5353, 0.4101, 0.5494, 0.4115, 0.5494, 0.4115, 0.2146, 0.4098, 0.2147, 0.4104, 0.227, 0.4117, 0.227, 0.4116, 0.2207, 0.4117, 0.477, 0.4104, 0.477, 0.4115, 0.5, 0.4124, 0.5, 0.4117, 0.977, 0.4104, 0.977, 0.4115, 1.0, 0.4124, 1.0, 0.4115, 0.9646, 0.4098, 0.9647, 0.4104, 0.977, 0.4117, 0.977, 0.4117, 0.02293, 0.4104, 0.02295, 0.4098, 0.03535, 0.4115, 0.0354, 0.4115, 0.7854, 0.4098, 0.7853, 0.4101, 0.7994, 0.4115, 0.7994, 0.4115, 0.2007, 0.4101, 0.2007, 0.4098, 0.2147, 0.4115, 0.2146, 0.4115, 0.2854, 0.4098, 0.2853, 0.4101, 0.2994, 0.4115, 0.2994, 0.4115, 0.7994, 0.4101, 0.7994, 0.411, 0.8134, 0.4115, 0.8134, 0.4115, 0.2994, 0.4101, 0.2994, 0.411, 0.3134, 0.4115, 0.3134, 0.4115, 0.4366, 0.411, 0.4366, 0.4101, 0.4507, 0.4115, 0.4507, 0.38, 0.8262, 0.3782, 0.8182, 0.3769, 0.7998, 0.3767, 0.7812, 0.3772, 0.6183, 0.3222, 0.6183, 0.3219, 0.7813, 0.3216, 0.7997, 0.3202, 0.8182, 0.3164, 0.8346, 0.3099, 0.8472, 0.3004, 0.8559, 0.2882, 0.8609, 0.2745, 0.8628, 0.2606, 0.8631, 0.1386, 0.8632, 0.1248, 0.8629, 0.1109, 0.8611, 0.09848, 0.8564, 0.0892, 0.8474, 0.0827, 0.835, 0.07897, 0.8185, 0.0776, 0.8001, 0.07738, 0.7815, 0.0, 1.0, 0.4035, 0.4368, 0.411, 0.4366, 0.411, 0.3134, 0.4035, 0.3132, 0.4115, 0.4646, 0.4098, 0.4647, 0.4104, 0.477, 0.4117, 0.477, 0.4124, 0.25, 0.4115, 0.25, 0.4104, 0.2729, 0.4117, 0.2729, 0.4115, 0.5494, 0.4101, 0.5494, 0.411, 0.5634, 0.4115, 0.5634, 0.4115, 0.7007, 0.4101, 0.7007, 0.4098, 0.7147, 0.4115, 0.7146, 0.4117, 0.7729, 0.4104, 0.7729, 0.4098, 0.7853, 0.4115, 0.7854, 0.4035, 0.1868, 0.411, 0.1866, 0.411, 0.06337, 0.4035, 0.06321, 0.4117, 0.727, 0.4104, 0.727, 0.4115, 0.75, 0.4124, 0.75, 0.4115, 0.9366, 0.411, 0.9366, 0.4101, 0.9507, 0.4115, 0.9507, 0.4115, 0.7146, 0.4098, 0.7147, 0.4104, 0.727, 0.4117, 0.727, 0.4035, 0.9368, 0.411, 0.9366, 0.411, 0.8134, 0.4035, 0.8132, 0.4115, 0.9507, 0.4101, 0.9507, 0.4098, 0.9647, 0.4115, 0.9646, 0.4124, 0.0, 0.4115, 0.0, 0.4104, 0.02295, 0.4117, 0.02293, 0.4117, 0.2729, 0.4104, 0.2729, 0.4098, 0.2853, 0.4115, 0.2854, 0.4117, 0.5229, 0.4104, 0.5229, 0.4098, 0.5353, 0.4115, 0.5354, 0.4115, 0.04944, 0.4101, 0.0494, 0.411, 0.06337, 0.4115, 0.06338, 0.4124, 0.5, 0.4115, 0.5, 0.4104, 0.5229, 0.4117, 0.5229, 0.4115, 0.4507, 0.4101, 0.4507, 0.4098, 0.4647, 0.4115, 0.4646, 0.4117, 0.227, 0.4104, 0.227, 0.4115, 0.25, 0.4124, 0.25, 0.4115, 0.1866, 0.411, 0.1866, 0.4101, 0.2007, 0.4115, 0.2007, 0.4035, 0.6868, 0.411, 0.6866, 0.411, 0.5634, 0.4035, 0.5632, 0.4035, 0.6619, 0.4115, 0.0354, 0.4098, 0.03535, 0.4101, 0.0494, 0.4115, 0.04944, 0.4115, 0.6866, 0.411, 0.6866, 0.4101, 0.7007, 0.4115, 0.7007, 0.4124, 0.75, 0.4115, 0.75, 0.4104, 0.7729, 0.4117, 0.7729])
me_plane.use_remesh_preserve_volume = False
me_plane.use_remesh_preserve_attributes = False
me_plane.use_mirror_vertex_groups = False
me_plane.update()

# ---- objects
ob_button1 = bpy.data.objects.new('Button1', me_cube_006)
ob_button2 = bpy.data.objects.new('Button2', me_cube_000)
ob_button3 = bpy.data.objects.new('Button3', me_cube_001)
ob_button4 = bpy.data.objects.new('Button4', me_cube_004)
ob_button5 = bpy.data.objects.new('Button5', me_cube_003)
ob_button6 = bpy.data.objects.new('Button6', me_cube_002)
ob_buttonplate = bpy.data.objects.new('ButtonPlate', me_plane)

# ---- transforms, parenting, visibility, modifiers, constraints
ob_button1.location = (-2.4, 1.2, -1.0)
ob_button1.scale = (1.0, 1.0, 2.0)
ob_button1.lineart.crease_threshold = 0.0
_m = ob_button1.modifiers.new('Bevel', 'BEVEL')
_m.width = 0.5
_m.width_pct = 0.5
_m.segments = 8
_m.limit_method = 'NONE'
_m.profile = 0.6512
ob_button2.location = (0.0, 1.2, -1.0)
ob_button2.scale = (1.0, 1.0, 2.0)
ob_button2.lineart.crease_threshold = 0.0
_m = ob_button2.modifiers.new('Bevel', 'BEVEL')
_m.width = 0.5
_m.width_pct = 0.5
_m.segments = 8
_m.limit_method = 'NONE'
_m.profile = 0.6512
ob_button3.location = (2.4, 1.2, -1.0)
ob_button3.scale = (1.0, 1.0, 2.0)
ob_button3.lineart.crease_threshold = 0.0
_m = ob_button3.modifiers.new('Bevel', 'BEVEL')
_m.width = 0.5
_m.width_pct = 0.5
_m.segments = 8
_m.limit_method = 'NONE'
_m.profile = 0.6512
ob_button4.location = (-2.4, -1.2, -1.0)
ob_button4.scale = (1.0, 1.0, 2.0)
ob_button4.lineart.crease_threshold = 0.0
_m = ob_button4.modifiers.new('Bevel', 'BEVEL')
_m.width = 0.5
_m.width_pct = 0.5
_m.segments = 8
_m.limit_method = 'NONE'
_m.profile = 0.6512
ob_button5.location = (0.0, -1.2, -1.0)
ob_button5.scale = (1.0, 1.0, 2.0)
ob_button5.lineart.crease_threshold = 0.0
_m = ob_button5.modifiers.new('Bevel', 'BEVEL')
_m.width = 0.5
_m.width_pct = 0.5
_m.segments = 8
_m.limit_method = 'NONE'
_m.profile = 0.6512
ob_button6.location = (2.4, -1.2, -1.0)
ob_button6.scale = (1.0, 1.0, 2.0)
ob_button6.lineart.crease_threshold = 0.0
_m = ob_button6.modifiers.new('Bevel', 'BEVEL')
_m.width = 0.5
_m.width_pct = 0.5
_m.segments = 8
_m.limit_method = 'NONE'
_m.profile = 0.6512
ob_buttonplate.location = (0.0, 0.0, 0.0)
ob_buttonplate.scale = (4.0, 3.0, 1.0)
ob_buttonplate.lineart.crease_threshold = 0.0

# ---- collection membership
scene.collection.objects.link(ob_button1)
scene.collection.objects.link(ob_button2)
scene.collection.objects.link(ob_button3)
scene.collection.objects.link(ob_button4)
scene.collection.objects.link(ob_button5)
scene.collection.objects.link(ob_button6)
scene.collection.objects.link(ob_buttonplate)

# ---- scene / render settings (as saved in the file)
scene.frame_start = 1; scene.frame_end = 250; scene.frame_set(191)
scene.render.engine = 'BLENDER_EEVEE_NEXT'
scene.cycles.use_denoising = False
scene.cycles.samples = 128
scene.cycles.sampling_pattern = 'TABULATED_SOBOL'
scene.cycles.use_adaptive_sampling = False
scene.cycles.use_light_tree = False
scene.view_settings.view_transform = 'Filmic'
bpy.context.view_layer.update()

# ---- added for rendering (the .blend has no active camera and no usable light): camera, sun
cam_auto = bpy.data.cameras.new('AutoCamera')
cam_auto.lens = 50.0
cam_auto.sensor_width = 36.0
cam_auto.clip_end = 1000.0
ob_auto_camera = bpy.data.objects.new('AutoCamera', cam_auto)
scene.collection.objects.link(ob_auto_camera)
ob_auto_camera.location = (9.96497, -11.958, 6.97198)
ob_auto_camera.rotation_euler = (1.09748, -7.21219e-08, 0.694738)
scene.camera = ob_auto_camera
light_auto_sun = bpy.data.lights.new('AutoSun', 'SUN')
light_auto_sun.energy = 3.0
light_auto_sun.angle = 0.0523599
ob_auto_sun = bpy.data.objects.new('AutoSun', light_auto_sun)
scene.collection.objects.link(ob_auto_sun)
ob_auto_sun.rotation_euler = (0.872665, 0.174533, 0.523599)
bpy.context.view_layer.update()
